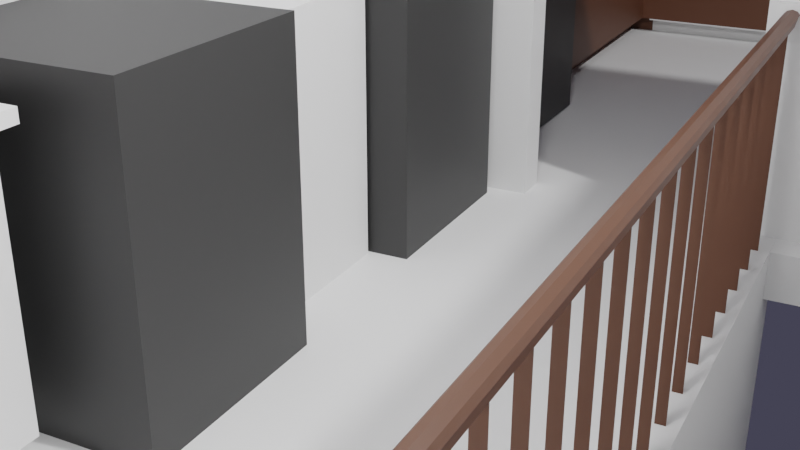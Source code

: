 # Source: house1.blend  (saved by Blender 3.2.14; exported with 4.5.12 LTS)
import bpy
from mathutils import Matrix  # noqa: F401  (used for matrix-valued properties, if any)

bpy.ops.wm.read_factory_settings(use_empty=True)
scene = bpy.context.scene
scene.name = 'Scene'

# ---- collections
col_laundry = bpy.data.collections.new('Laundry'); scene.collection.children.link(col_laundry)
col_appliances_001 = bpy.data.collections.new('Appliances.001'); col_laundry.children.link(col_appliances_001)
col_cabinets_001 = bpy.data.collections.new('Cabinets.001'); col_laundry.children.link(col_cabinets_001)
col_kitchen = bpy.data.collections.new('Kitchen'); scene.collection.children.link(col_kitchen)
col_cabinets = bpy.data.collections.new('Cabinets'); col_kitchen.children.link(col_cabinets)
col_appliances = bpy.data.collections.new('Appliances'); col_kitchen.children.link(col_appliances)
col_house_structure = bpy.data.collections.new('House structure'); scene.collection.children.link(col_house_structure)
col_bathroom = bpy.data.collections.new('Bathroom'); scene.collection.children.link(col_bathroom)

# ---- materials (node trees are filled in below, after node groups)
mat_shiny_appliance = bpy.data.materials.new('Shiny appliance')
mat_shiny_appliance.use_transparent_shadow = False
mat_material_003 = bpy.data.materials.new('Material.003')
mat_material_003.use_transparent_shadow = False
mat_material_002 = bpy.data.materials.new('Material.002')
mat_material_002.use_transparent_shadow = False

# ---- material node trees
mat_shiny_appliance.use_nodes = True; mat_shiny_appliance.node_tree.nodes.clear()
_N = mat_shiny_appliance.node_tree.nodes; _L = mat_shiny_appliance.node_tree.links
n0 = _N.new('ShaderNodeBsdfPrincipled'); n0.name = 'Principled BSDF'; n0.location = (10, 300)
n0.distribution = 'GGX'
n0.subsurface_method = 'RANDOM_WALK_SKIN'
n0.inputs[0].default_value = (0.0337, 0.0337, 0.0337, 1.0)
n0.inputs[3].default_value = 1.45
n0.inputs[27].default_value = (0.0, 0.0, 0.0, 1.0)
n0.inputs[28].default_value = 1.0
n1 = _N.new('ShaderNodeOutputMaterial'); n1.name = 'Material Output'; n1.location = (300, 300)
_L.new(n0.outputs[0], n1.inputs[0])
n1.is_active_output = True
mat_material_003.use_nodes = True; mat_material_003.node_tree.nodes.clear()
_N = mat_material_003.node_tree.nodes; _L = mat_material_003.node_tree.links
n0 = _N.new('ShaderNodeBsdfPrincipled'); n0.name = 'Principled BSDF'; n0.location = (10, 300)
n0.distribution = 'GGX'
n0.subsurface_method = 'RANDOM_WALK_SKIN'
n0.inputs[0].default_value = (0.1119, 0.04373, 0.02217, 1.0)
n0.inputs[3].default_value = 1.45
n0.inputs[27].default_value = (0.0, 0.0, 0.0, 1.0)
n0.inputs[28].default_value = 1.0
n1 = _N.new('ShaderNodeOutputMaterial'); n1.name = 'Material Output'; n1.location = (300, 300)
_L.new(n0.outputs[0], n1.inputs[0])
n1.is_active_output = True
mat_material_002.use_nodes = True; mat_material_002.node_tree.nodes.clear()
_N = mat_material_002.node_tree.nodes; _L = mat_material_002.node_tree.links
n0 = _N.new('ShaderNodeBsdfPrincipled'); n0.name = 'Principled BSDF'; n0.location = (10, 300)
n0.distribution = 'GGX'
n0.subsurface_method = 'RANDOM_WALK_SKIN'
n0.inputs[0].default_value = (0.1305, 0.1112, 0.1128, 1.0)
n0.inputs[3].default_value = 1.45
n0.inputs[27].default_value = (0.0, 0.0, 0.0, 1.0)
n0.inputs[28].default_value = 1.0
n1 = _N.new('ShaderNodeOutputMaterial'); n1.name = 'Material Output'; n1.location = (300, 300)
_L.new(n0.outputs[0], n1.inputs[0])
n1.is_active_output = True

# ---- world
world_world = bpy.data.worlds.new('World'); scene.world = world_world
world_world.use_nodes = True; world_world.node_tree.nodes.clear()
_N = world_world.node_tree.nodes; _L = world_world.node_tree.links
n0 = _N.new('ShaderNodeOutputWorld'); n0.name = 'World Output'; n0.location = (300, 300)
n1 = _N.new('ShaderNodeBackground'); n1.name = 'Background'; n1.location = (10, 300)
n1.inputs[0].default_value = (0.04791, 0.04665, 0.0716, 1.0)
_L.new(n1.outputs[0], n0.inputs[0])
n0.is_active_output = True
world_world.color = (0.05088, 0.05088, 0.05088)
world_world.use_sun_shadow = False
world_world.sun_shadow_jitter_overblur = 0.0

# ---- cameras
cam_camera = bpy.data.cameras.new('Camera')
cam_camera.clip_end = 100.0
cam_camera.ortho_scale = 7.314
cam_camera_001 = bpy.data.cameras.new('Camera.001')
cam_camera_001.display_size = 0.3048

# ---- lights
light_light = bpy.data.lights.new('Light', 'POINT')
light_light.transmission_factor = 0.0
light_light.energy = 1000.0
light_light.shadow_soft_size = 0.1
light_light.shadow_maximum_resolution = 0.006
light_light.use_absolute_resolution = True
light_point = bpy.data.lights.new('Point', 'POINT')
light_point.transmission_factor = 0.0
light_point.energy = 125.0
light_point.shadow_soft_size = 0.254
light_point.shadow_maximum_resolution = 0.006
light_point.use_absolute_resolution = True
light_point_001 = bpy.data.lights.new('Point.001', 'POINT')
light_point_001.transmission_factor = 0.0
light_point_001.energy = 100.0
light_point_001.shadow_soft_size = 0.0762
light_point_001.shadow_maximum_resolution = 0.006
light_point_001.use_absolute_resolution = True

# ---- meshes
me_cube_002 = bpy.data.meshes.new('Cube.002')
me_cube_002.from_pydata([(-0.386, -0.3179, 2.98e-08), (-0.386, -0.3179, 0.8276), (-0.386, 0.3179, 2.98e-08), (-0.386, 0.3179, 0.8276), (0.386, -0.3179, 2.98e-08), (0.386, -0.3179, 0.8276), (0.386, 0.3179, 2.98e-08), (0.386, 0.3179, 0.8276)], [], [(0, 1, 3, 2), (2, 3, 7, 6), (6, 7, 5, 4), (4, 5, 1, 0), (2, 6, 4, 0), (7, 3, 1, 5)])
_uv = me_cube_002.uv_layers.new(name='UVMap')
_uv.uv.foreach_set('vector', [0.375, 0.0, 0.625, 0.0, 0.625, 0.25, 0.375, 0.25, 0.375, 0.25, 0.625, 0.25, 0.625, 0.5, 0.375, 0.5, 0.375, 0.5, 0.625, 0.5, 0.625, 0.75, 0.375, 0.75, 0.375, 0.75, 0.625, 0.75, 0.625, 1.0, 0.375, 1.0, 0.125, 0.5, 0.375, 0.5, 0.375, 0.75, 0.125, 0.75, 0.625, 0.5, 0.875, 0.5, 0.875, 0.75, 0.625, 0.75])
me_cube_002.materials.append(mat_shiny_appliance)
me_cube_002.update()
me_cube_001 = bpy.data.meshes.new('Cube.001')
me_cube_001.from_pydata([(-0.386, -0.3179, 2.98e-08), (-0.386, -0.3179, 0.8276), (-0.386, 0.3179, 2.98e-08), (-0.386, 0.3179, 0.8276), (0.386, -0.3179, 2.98e-08), (0.386, -0.3179, 0.8276), (0.386, 0.3179, 2.98e-08), (0.386, 0.3179, 0.8276)], [], [(0, 1, 3, 2), (2, 3, 7, 6), (6, 7, 5, 4), (4, 5, 1, 0), (2, 6, 4, 0), (7, 3, 1, 5)])
_uv = me_cube_001.uv_layers.new(name='UVMap')
_uv.uv.foreach_set('vector', [0.375, 0.0, 0.625, 0.0, 0.625, 0.25, 0.375, 0.25, 0.375, 0.25, 0.625, 0.25, 0.625, 0.5, 0.375, 0.5, 0.375, 0.5, 0.625, 0.5, 0.625, 0.75, 0.375, 0.75, 0.375, 0.75, 0.625, 0.75, 0.625, 1.0, 0.375, 1.0, 0.125, 0.5, 0.375, 0.5, 0.375, 0.75, 0.125, 0.75, 0.625, 0.5, 0.875, 0.5, 0.875, 0.75, 0.625, 0.75])
me_cube_001.materials.append(mat_shiny_appliance)
me_cube_001.update()
me_cube_008 = bpy.data.meshes.new('Cube.008')
me_cube_008.from_pydata([(1.192e-07, -0.8305, -0.7758), (0.09276, -0.7945, 0.7758), (1.192e-07, 0.8305, -0.7758), (0.09276, 0.7945, 0.7758), (0.9361, -0.8305, -0.7758), (0.8433, -0.7945, 0.7758), (0.9361, 0.8305, -0.7758), (0.8433, 0.7945, 0.7758), (1.192e-07, -0.8305, 0.7758), (1.192e-07, 0.8305, 0.7758), (0.9361, 0.8305, 0.7758), (0.9361, -0.8305, 0.7758), (0.09276, -0.7945, 0.6844), (0.09276, 0.7945, 0.6844), (0.8433, 0.7945, 0.6844), (0.8433, -0.7945, 0.6844)], [], [(2, 9, 10, 6), (6, 10, 11, 4), (4, 11, 8, 0), (2, 6, 4, 0), (5, 7, 14, 15), (1, 3, 9, 8), (3, 7, 10, 9), (7, 5, 11, 10), (5, 1, 8, 11), (14, 13, 12, 15), (3, 1, 12, 13), (1, 5, 15, 12), (7, 3, 13, 14)])
_uv = me_cube_008.uv_layers.new(name='UVMap')
_uv.uv.foreach_set('vector', [0.375, 0.25, 0.625, 0.25, 0.625, 0.5, 0.375, 0.5, 0.375, 0.5, 0.625, 0.5, 0.625, 0.75, 0.375, 0.75, 0.375, 0.75, 0.625, 0.75, 0.625, 1.0, 0.375, 1.0, 0.125, 0.5, 0.375, 0.5, 0.375, 0.75, 0.125, 0.75, 0.6498, 0.736, 0.6498, 0.514, 0.6498, 0.514, 0.6498, 0.736, 0.8502, 0.736, 0.8502, 0.514, 0.875, 0.5, 0.875, 0.75, 0.8502, 0.514, 0.6498, 0.514, 0.625, 0.5, 0.875, 0.5, 0.6498, 0.514, 0.6498, 0.736, 0.625, 0.75, 0.625, 0.5, 0.6498, 0.736, 0.8502, 0.736, 0.875, 0.75, 0.625, 0.75, 0.6498, 0.514, 0.8502, 0.514, 0.8502, 0.736, 0.6498, 0.736, 0.8502, 0.514, 0.8502, 0.736, 0.8502, 0.736, 0.8502, 0.514, 0.8502, 0.736, 0.6498, 0.736, 0.6498, 0.736, 0.8502, 0.736, 0.6498, 0.514, 0.8502, 0.514, 0.8502, 0.514, 0.6498, 0.514])
me_cube_008.materials.append(mat_material_003)
me_cube_008.update()
me_cube_003 = bpy.data.meshes.new('Cube.003')
me_cube_003.from_pydata([(-0.2651, -0.3758, -5.96e-08), (-0.2651, -0.3758, 1.373), (-0.2651, 0.3758, -5.96e-08), (-0.2651, 0.3758, 1.373), (0.2651, -0.3758, -5.96e-08), (0.2651, -0.3758, 1.373), (0.2651, 0.3758, -5.96e-08), (0.2651, 0.3758, 1.373)], [], [(0, 1, 3, 2), (2, 3, 7, 6), (6, 7, 5, 4), (4, 5, 1, 0), (2, 6, 4, 0), (7, 3, 1, 5)])
_uv = me_cube_003.uv_layers.new(name='UVMap')
_uv.uv.foreach_set('vector', [0.375, 0.0, 0.625, 0.0, 0.625, 0.25, 0.375, 0.25, 0.375, 0.25, 0.625, 0.25, 0.625, 0.5, 0.375, 0.5, 0.375, 0.5, 0.625, 0.5, 0.625, 0.75, 0.375, 0.75, 0.375, 0.75, 0.625, 0.75, 0.625, 1.0, 0.375, 1.0, 0.125, 0.5, 0.375, 0.5, 0.375, 0.75, 0.125, 0.75, 0.625, 0.5, 0.875, 0.5, 0.875, 0.75, 0.625, 0.75])
me_cube_003.update()
me_cube_018 = bpy.data.meshes.new('Cube.018')
me_cube_018.from_pydata([(-0.6303, -0.16, -0.2004), (-0.6303, -0.16, 0.2004), (-0.6303, 0.16, -0.2004), (-0.6303, 0.16, 0.2004), (0.0, -0.16, -0.2004), (0.0, -0.16, 0.2004), (0.0, 0.16, -0.2004), (0.0, 0.16, 0.2004)], [], [(0, 1, 3, 2), (2, 3, 7, 6), (6, 7, 5, 4), (4, 5, 1, 0), (2, 6, 4, 0), (7, 3, 1, 5)])
_uv = me_cube_018.uv_layers.new(name='UVMap')
_uv.uv.foreach_set('vector', [0.375, 0.0, 0.625, 0.0, 0.625, 0.25, 0.375, 0.25, 0.375, 0.25, 0.625, 0.25, 0.625, 0.5, 0.375, 0.5, 0.375, 0.5, 0.625, 0.5, 0.625, 0.75, 0.375, 0.75, 0.375, 0.75, 0.625, 0.75, 0.625, 1.0, 0.375, 1.0, 0.125, 0.5, 0.375, 0.5, 0.375, 0.75, 0.125, 0.75, 0.625, 0.5, 0.875, 0.5, 0.875, 0.75, 0.625, 0.75])
me_cube_018.materials.append(mat_shiny_appliance)
me_cube_018.update()
me_cube_014 = bpy.data.meshes.new('Cube.014')
me_cube_014.from_pydata([(-0.3048, -0.3048, -0.3048), (-0.3048, -0.3048, 0.3048), (-0.3048, 0.3048, -0.3048), (-0.3048, 0.3048, 0.3048), (0.3048, -0.3048, -0.3048), (0.3048, -0.3048, 0.3048), (0.3048, 0.3048, -0.3048), (0.3048, 0.3048, 0.3048), (-0.3048, -0.2975, -0.3048), (-0.3048, -0.2975, 0.3048), (0.3048, -0.2975, -0.3048), (0.3048, -0.2975, 0.3048), (-0.3048, 0.2989, 0.3048), (0.3048, 0.2989, -0.3048), (-0.3048, 0.2989, -0.3048), (0.3048, 0.2989, 0.3048), (-0.2413, 0.3048, -0.3048), (-0.2413, 0.3048, 0.3048), (-0.2413, -0.3048, -0.3048), (-0.2413, -0.3048, 0.3048), (-0.2413, -0.2975, 0.3048), (-0.2413, -0.2975, -0.3048), (-0.2413, 0.2989, -0.3048), (-0.2413, 0.2989, 0.3048), (0.2926, 0.3048, 0.3048), (0.2926, -0.3048, -0.3048), (0.2926, -0.2975, 0.3048), (0.2926, 0.2989, 0.3048), (0.2926, 0.3048, -0.3048), (0.2926, -0.3048, 0.3048), (0.2926, -0.2975, -0.3048), (0.2926, 0.2989, -0.3048), (-0.2413, 0.2989, -0.02816), (-0.2413, -0.2975, -0.02816), (0.2926, -0.2975, -0.02816), (0.2926, 0.2989, -0.02816)], [], [(14, 12, 3, 2), (28, 24, 7, 6), (10, 11, 5, 4), (18, 19, 1, 0), (30, 10, 4, 25), (20, 9, 1, 19), (23, 12, 9, 20), (31, 13, 10, 30), (13, 15, 11, 10), (0, 1, 9, 8), (6, 7, 15, 13), (28, 6, 13, 31), (17, 3, 12, 23), (8, 9, 12, 14), (24, 17, 23, 27), (2, 16, 22, 14), (14, 22, 21, 8), (20, 26, 34, 33), (26, 20, 19, 29), (8, 21, 18, 0), (25, 29, 19, 18), (2, 3, 17, 16), (4, 5, 29, 25), (11, 26, 29, 5), (15, 27, 26, 11), (7, 24, 27, 15), (16, 28, 31, 22), (22, 31, 30, 21), (21, 30, 25, 18), (16, 17, 24, 28), (35, 32, 33, 34), (27, 23, 32, 35), (26, 27, 35, 34), (23, 20, 33, 32)])
_uv = me_cube_014.uv_layers.new(name='UVMap')
_uv.uv.foreach_set('vector', [0.375, 0.1875, 0.625, 0.1875, 0.625, 0.25, 0.375, 0.25, 0.375, 0.4375, 0.625, 0.4375, 0.625, 0.5, 0.375, 0.5, 0.375, 0.625, 0.625, 0.625, 0.625, 0.75, 0.375, 0.75, 0.375, 0.875, 0.625, 0.875, 0.625, 1.0, 0.375, 1.0, 0.3125, 0.625, 0.375, 0.625, 0.375, 0.75, 0.3125, 0.75, 0.75, 0.625, 0.875, 0.625, 0.875, 0.75, 0.75, 0.75, 0.75, 0.5625, 0.875, 0.5625, 0.875, 0.625, 0.75, 0.625, 0.3125, 0.5625, 0.375, 0.5625, 0.375, 0.625, 0.3125, 0.625, 0.375, 0.5625, 0.625, 0.5625, 0.625, 0.625, 0.375, 0.625, 0.375, 0.0, 0.625, 0.0, 0.625, 0.125, 0.375, 0.125, 0.375, 0.5, 0.625, 0.5, 0.625, 0.5625, 0.375, 0.5625, 0.3125, 0.5, 0.375, 0.5, 0.375, 0.5625, 0.3125, 0.5625, 0.75, 0.5, 0.875, 0.5, 0.875, 0.5625, 0.75, 0.5625, 0.375, 0.125, 0.625, 0.125, 0.625, 0.1875, 0.375, 0.1875, 0.6875, 0.5, 0.75, 0.5, 0.75, 0.5625, 0.6875, 0.5625, 0.125, 0.5, 0.25, 0.5, 0.25, 0.5625, 0.125, 0.5625, 0.125, 0.5625, 0.25, 0.5625, 0.25, 0.625, 0.125, 0.625, 0.75, 0.625, 0.6875, 0.625, 0.6875, 0.625, 0.75, 0.625, 0.6875, 0.625, 0.75, 0.625, 0.75, 0.75, 0.6875, 0.75, 0.125, 0.625, 0.25, 0.625, 0.25, 0.75, 0.125, 0.75, 0.375, 0.8125, 0.625, 0.8125, 0.625, 0.875, 0.375, 0.875, 0.375, 0.25, 0.625, 0.25, 0.625, 0.375, 0.375, 0.375, 0.375, 0.75, 0.625, 0.75, 0.625, 0.8125, 0.375, 0.8125, 0.625, 0.625, 0.6875, 0.625, 0.6875, 0.75, 0.625, 0.75, 0.625, 0.5625, 0.6875, 0.5625, 0.6875, 0.625, 0.625, 0.625, 0.625, 0.5, 0.6875, 0.5, 0.6875, 0.5625, 0.625, 0.5625, 0.25, 0.5, 0.3125, 0.5, 0.3125, 0.5625, 0.25, 0.5625, 0.25, 0.5625, 0.3125, 0.5625, 0.3125, 0.625, 0.25, 0.625, 0.25, 0.625, 0.3125, 0.625, 0.3125, 0.75, 0.25, 0.75, 0.375, 0.375, 0.625, 0.375, 0.625, 0.4375, 0.375, 0.4375, 0.6875, 0.5625, 0.75, 0.5625, 0.75, 0.625, 0.6875, 0.625, 0.6875, 0.5625, 0.75, 0.5625, 0.75, 0.5625, 0.6875, 0.5625, 0.6875, 0.625, 0.6875, 0.5625, 0.6875, 0.5625, 0.6875, 0.625, 0.75, 0.5625, 0.75, 0.625, 0.75, 0.625, 0.75, 0.5625])
me_cube_014.update()
me_cube_009 = bpy.data.meshes.new('Cube.009')
me_cube_009.from_pydata([(-0.4622, -0.1247, -0.1624), (-0.4622, -0.1247, 0.1624), (-0.4622, 0.1247, -0.1624), (-0.4622, 0.1247, 0.1624), (0.4622, -0.1247, -0.1624), (0.4622, -0.1247, 0.1624), (0.4622, 0.1247, -0.1624), (0.4622, 0.1247, 0.1624), (-1.774, 0.1247, -0.1624), (-1.774, -0.1247, -0.1624), (-1.774, -0.1247, 0.1624), (-1.774, 0.1247, 0.1624), (-0.4622, 0.1247, -0.7038), (-0.4622, -0.1247, -0.7038), (-1.774, 0.1247, -0.7038), (-1.774, -0.1247, -0.7038), (-0.8089, 0.1247, -0.1624), (-0.8089, 0.1247, 0.1624), (-0.8089, -0.1247, 0.1624), (-0.8089, -0.1247, -0.1624), (-0.8089, 0.1247, -0.7038), (-0.8089, -0.1247, -0.7038), (-1.428, 0.1247, -0.1624), (-1.428, -0.1247, 0.1624), (-1.428, 0.1247, -0.7038), (-1.428, 0.1247, 0.1624), (-1.428, -0.1247, -0.1624), (-1.428, -0.1247, -0.7038), (-0.4622, 0.1247, -0.6632), (-1.774, 0.1247, -0.6632), (-1.774, -0.1247, -0.6632), (-0.4622, -0.1247, -0.6632), (-0.8089, -0.1247, -0.6632), (-0.8089, 0.1247, -0.6632), (-1.428, 0.1247, -0.6632), (-1.428, -0.1247, -0.6632), (-0.4622, -0.1247, 0.1353), (-0.4622, 0.1247, 0.1353), (0.4622, 0.1247, 0.1353), (0.4622, -0.1247, 0.1353), (-1.774, -0.1247, 0.1353), (-1.774, 0.1247, 0.1353), (-0.8089, -0.1247, 0.1353), (-0.8089, 0.1247, 0.1353), (-1.428, -0.1247, 0.1353), (-1.428, 0.1247, 0.1353), (-0.8089, -0.1085, -0.1624), (-1.428, -0.1085, -0.1624), (-0.8089, -0.1085, -0.6632), (-1.428, -0.1085, -0.6632), (-0.8089, -0.1085, 0.1353), (-1.428, -0.1085, 0.1353)], [], [(45, 22, 8, 41), (37, 3, 7, 38), (38, 7, 5, 39), (39, 5, 1, 36), (2, 6, 4, 0), (40, 10, 11, 41), (44, 23, 10, 40), (31, 32, 21, 13), (33, 28, 12, 20), (24, 27, 15, 14), (30, 29, 14, 15), (35, 30, 15, 27), (28, 31, 13, 12), (12, 13, 21, 20), (34, 33, 20, 24), (36, 1, 18, 42), (37, 2, 16, 43), (29, 34, 24, 14), (32, 35, 27, 21), (20, 21, 27, 24), (42, 18, 23, 44), (34, 22, 47, 49), (19, 26, 35, 32), (8, 22, 34, 29), (33, 34, 49, 48), (2, 0, 31, 28), (26, 9, 30, 35), (9, 8, 29, 30), (16, 2, 28, 33), (0, 19, 32, 31), (17, 43, 45, 25), (19, 42, 44, 26), (3, 37, 43, 17), (0, 36, 42, 19), (26, 44, 40, 9), (9, 40, 41, 8), (4, 39, 36, 0), (6, 38, 39, 4), (2, 37, 38, 6), (25, 45, 41, 11), (50, 46, 47, 51), (47, 46, 48, 49), (45, 43, 50, 51), (16, 33, 48, 46), (22, 45, 51, 47), (43, 16, 46, 50)])
_uv = me_cube_009.uv_layers.new(name='UVMap')
_uv.uv.foreach_set('vector', [0.5, 0.25, 0.375, 0.25, 0.375, 0.25, 0.5, 0.25, 0.5, 0.25, 0.625, 0.25, 0.625, 0.5, 0.5, 0.5, 0.5, 0.5, 0.625, 0.5, 0.625, 0.75, 0.5, 0.75, 0.5, 0.75, 0.625, 0.75, 0.625, 1.0, 0.5, 1.0, 0.125, 0.5, 0.375, 0.5, 0.375, 0.75, 0.125, 0.75, 0.5, 0.0, 0.625, 0.0, 0.625, 0.25, 0.5, 0.25, 0.5, 1.0, 0.625, 1.0, 0.625, 1.0, 0.5, 1.0, 0.375, 1.0, 0.375, 1.0, 0.375, 1.0, 0.375, 1.0, 0.375, 0.25, 0.375, 0.25, 0.375, 0.25, 0.375, 0.25, 0.125, 0.5, 0.125, 0.75, 0.125, 0.75, 0.125, 0.5, 0.375, 0.0, 0.375, 0.25, 0.375, 0.25, 0.375, 0.0, 0.375, 1.0, 0.375, 1.0, 0.375, 1.0, 0.375, 1.0, 0.125, 0.5, 0.125, 0.75, 0.125, 0.75, 0.125, 0.5, 0.125, 0.5, 0.125, 0.75, 0.125, 0.75, 0.125, 0.5, 0.375, 0.25, 0.375, 0.25, 0.375, 0.25, 0.375, 0.25, 0.5, 1.0, 0.625, 1.0, 0.625, 1.0, 0.5, 1.0, 0.5, 0.25, 0.375, 0.25, 0.375, 0.25, 0.5, 0.25, 0.375, 0.25, 0.375, 0.25, 0.375, 0.25, 0.375, 0.25, 0.375, 1.0, 0.375, 1.0, 0.375, 1.0, 0.375, 1.0, 0.125, 0.5, 0.125, 0.75, 0.125, 0.75, 0.125, 0.5, 0.5, 1.0, 0.625, 1.0, 0.625, 1.0, 0.5, 1.0, 0.375, 0.25, 0.375, 0.25, 0.375, 0.25, 0.375, 0.25, 0.375, 1.0, 0.375, 1.0, 0.375, 1.0, 0.375, 1.0, 0.375, 0.25, 0.375, 0.25, 0.375, 0.25, 0.375, 0.25, 0.375, 0.25, 0.375, 0.25, 0.375, 0.25, 0.375, 0.25, 0.125, 0.5, 0.125, 0.75, 0.125, 0.75, 0.125, 0.5, 0.375, 1.0, 0.375, 1.0, 0.375, 1.0, 0.375, 1.0, 0.375, 0.0, 0.375, 0.25, 0.375, 0.25, 0.375, 0.0, 0.375, 0.25, 0.375, 0.25, 0.375, 0.25, 0.375, 0.25, 0.375, 1.0, 0.375, 1.0, 0.375, 1.0, 0.375, 1.0, 0.625, 0.25, 0.5, 0.25, 0.5, 0.25, 0.625, 0.25, 0.375, 1.0, 0.5, 1.0, 0.5, 1.0, 0.375, 1.0, 0.625, 0.25, 0.5, 0.25, 0.5, 0.25, 0.625, 0.25, 0.375, 1.0, 0.5, 1.0, 0.5, 1.0, 0.375, 1.0, 0.375, 1.0, 0.5, 1.0, 0.5, 1.0, 0.375, 1.0, 0.375, 0.0, 0.5, 0.0, 0.5, 0.25, 0.375, 0.25, 0.375, 0.75, 0.5, 0.75, 0.5, 1.0, 0.375, 1.0, 0.375, 0.5, 0.5, 0.5, 0.5, 0.75, 0.375, 0.75, 0.375, 0.25, 0.5, 0.25, 0.5, 0.5, 0.375, 0.5, 0.625, 0.25, 0.5, 0.25, 0.5, 0.25, 0.625, 0.25, 0.5, 0.25, 0.375, 0.25, 0.375, 0.25, 0.5, 0.25, 0.375, 0.25, 0.375, 0.25, 0.375, 0.25, 0.375, 0.25, 0.5, 0.25, 0.5, 0.25, 0.5, 0.25, 0.5, 0.25, 0.375, 0.25, 0.375, 0.25, 0.375, 0.25, 0.375, 0.25, 0.375, 0.25, 0.5, 0.25, 0.5, 0.25, 0.375, 0.25, 0.5, 0.25, 0.375, 0.25, 0.375, 0.25, 0.5, 0.25])
me_cube_009.materials.append(mat_material_003)
me_cube_009.update()
me_cube_007 = bpy.data.meshes.new('Cube.007')
me_cube_007.from_pydata([(-2.294, -0.248, -0.3269), (-2.294, -0.248, 0.3269), (-2.294, 0.248, -0.3269), (-2.294, 0.248, 0.3269), (0.8349, -0.248, -0.3269), (0.8349, -0.248, 0.3269), (0.8349, 0.248, -0.3269), (0.8349, 0.248, 0.3269), (-2.294, 0.2083, -0.3269), (-2.294, 0.2083, 0.3269), (0.8349, 0.2083, -0.3269), (-2.294, -0.2083, -0.3269), (0.8349, 0.2083, -0.2725), (-2.294, -0.2083, 0.3269), (0.8349, -0.2083, -0.3269), (0.8349, -0.2083, -0.2725), (-2.294, 0.2083, -0.2725), (-2.294, -0.2083, -0.2725), (0.8349, -0.2083, 0.3269), (0.8349, 0.2083, 0.3269)], [], [(8, 9, 3, 2), (2, 3, 7, 6), (4, 14, 15), (4, 5, 1, 0), (11, 14, 4, 0), (2, 6, 10, 8), (0, 1, 13, 11), (14, 11, 17, 15), (16, 12, 15, 17), (8, 10, 12, 16), (4, 15, 18, 5), (18, 15, 12, 19)])
_uv = me_cube_007.uv_layers.new(name='UVMap')
_uv.uv.foreach_set('vector', [0.375, 0.125, 0.625, 0.125, 0.625, 0.25, 0.375, 0.25, 0.375, 0.25, 0.625, 0.25, 0.625, 0.5, 0.375, 0.5, 0.375, 0.75, 0.375, 0.6875, 0.375, 0.6875, 0.375, 0.75, 0.625, 0.75, 0.625, 1.0, 0.375, 1.0, 0.125, 0.6875, 0.375, 0.6875, 0.375, 0.75, 0.125, 0.75, 0.125, 0.5, 0.375, 0.5, 0.375, 0.625, 0.125, 0.625, 0.375, 0.0, 0.625, 0.0, 0.625, 0.0625, 0.375, 0.0625, 0.375, 0.6875, 0.125, 0.6875, 0.125, 0.6875, 0.375, 0.6875, 0.125, 0.625, 0.375, 0.625, 0.375, 0.6875, 0.125, 0.6875, 0.125, 0.625, 0.375, 0.625, 0.375, 0.625, 0.125, 0.625, 0.375, 0.75, 0.375, 0.6875, 0.375, 0.6875, 0.375, 0.75, 0.375, 0.6875, 0.375, 0.6875, 0.375, 0.6875, 0.375, 0.6875])
me_cube_007.materials.append(mat_material_003)
me_cube_007.update()
me_cube_006 = bpy.data.meshes.new('Cube.006')
me_cube_006.from_pydata([(-1.104, -0.5816, 9.537e-07), (-1.104, -0.5816, 1.092), (-1.104, 0.5817, 9.537e-07), (-1.104, 0.5817, 1.092), (1.104, -0.5817, 9.537e-07), (1.104, -0.5817, 1.092), (1.104, 0.5816, 9.537e-07), (1.104, 0.5816, 1.092), (-1.104, 0.5817, 11.66), (1.104, 0.5816, 11.66), (1.104, -0.5817, 11.66), (1.104, -0.8219, 1.092), (-1.104, -0.8218, 1.092), (1.104, -0.8219, 11.66), (-1.104, -0.8218, 11.66), (-1.104, -0.5816, 12.08), (-1.104, 0.5817, 12.08), (1.104, 0.5816, 12.08), (1.104, -0.5817, 12.08), (1.104, -0.8219, 12.08), (-1.104, -0.8218, 12.08), (-1.104, -0.9247, 11.66), (-1.104, -0.9247, 12.08), (1.104, -0.9247, 11.66), (1.104, -0.9247, 12.08), (1.139, 0.5816, 11.66), (1.139, -0.5817, 11.66), (1.139, -0.8219, 11.66), (1.139, 0.5816, 12.08), (1.139, -0.5817, 12.08), (1.139, -0.8219, 12.08), (1.139, -0.9247, 12.08), (1.139, -0.9247, 11.66), (-1.104, 1.13, 11.66), (1.104, 1.13, 11.66), (-1.104, 1.13, 12.08), (1.104, 1.13, 12.08), (1.139, 1.13, 11.66), (1.139, 1.13, 12.08)], [], [(2, 3, 7, 6), (6, 7, 5, 4), (4, 5, 1, 0), (16, 17, 36, 35), (7, 3, 8, 9), (5, 7, 9, 10), (12, 11, 13, 14), (1, 5, 11, 12), (5, 10, 13, 11), (17, 16, 15, 18), (18, 15, 20, 19), (19, 24, 31, 30), (23, 13, 27, 32), (21, 23, 24, 22), (14, 13, 23, 21), (19, 20, 22, 24), (9, 8, 33, 34), (27, 26, 29, 30), (26, 25, 28, 29), (27, 30, 31, 32), (10, 9, 25, 26), (13, 10, 26, 27), (18, 19, 30, 29), (24, 23, 32, 31), (17, 18, 29, 28), (34, 33, 35, 36), (34, 36, 38, 37), (25, 9, 34, 37), (28, 25, 37, 38), (17, 28, 38, 36)])
_uv = me_cube_006.uv_layers.new(name='UVMap')
_uv.uv.foreach_set('vector', [0.375, 0.25, 0.625, 0.25, 0.625, 0.5, 0.375, 0.5, 0.375, 0.5, 0.625, 0.5, 0.625, 0.75, 0.375, 0.75, 0.375, 0.75, 0.625, 0.75, 0.625, 1.0, 0.375, 1.0, 0.875, 0.5, 0.625, 0.5, 0.625, 0.5, 0.875, 0.5, 0.625, 0.5, 0.625, 0.25, 0.625, 0.25, 0.625, 0.5, 0.625, 0.75, 0.625, 0.5, 0.625, 0.5, 0.625, 0.75, 0.625, 1.0, 0.625, 0.75, 0.625, 0.75, 0.625, 1.0, 0.625, 1.0, 0.625, 0.75, 0.625, 0.75, 0.625, 1.0, 0.625, 0.75, 0.625, 0.75, 0.625, 0.75, 0.625, 0.75, 0.625, 0.5, 0.875, 0.5, 0.875, 0.75, 0.625, 0.75, 0.625, 0.75, 0.875, 0.75, 0.875, 0.75, 0.625, 0.75, 0.625, 0.75, 0.625, 0.75, 0.625, 0.75, 0.625, 0.75, 0.625, 0.75, 0.625, 0.75, 0.625, 0.75, 0.625, 0.75, 0.625, 1.0, 0.625, 0.75, 0.625, 0.75, 0.625, 1.0, 0.625, 1.0, 0.625, 0.75, 0.625, 0.75, 0.625, 1.0, 0.625, 0.75, 0.875, 0.75, 0.875, 0.75, 0.625, 0.75, 0.625, 0.5, 0.625, 0.25, 0.625, 0.25, 0.625, 0.5, 0.625, 0.75, 0.625, 0.75, 0.625, 0.75, 0.625, 0.75, 0.625, 0.75, 0.625, 0.5, 0.625, 0.5, 0.625, 0.75, 0.625, 0.75, 0.625, 0.75, 0.625, 0.75, 0.625, 0.75, 0.625, 0.75, 0.625, 0.5, 0.625, 0.5, 0.625, 0.75, 0.625, 0.75, 0.625, 0.75, 0.625, 0.75, 0.625, 0.75, 0.625, 0.75, 0.625, 0.75, 0.625, 0.75, 0.625, 0.75, 0.625, 0.75, 0.625, 0.75, 0.625, 0.75, 0.625, 0.75, 0.625, 0.5, 0.625, 0.75, 0.625, 0.75, 0.625, 0.5, 0.625, 0.5, 0.625, 0.25, 0.625, 0.25, 0.625, 0.5, 0.625, 0.5, 0.625, 0.5, 0.625, 0.5, 0.625, 0.5, 0.625, 0.5, 0.625, 0.5, 0.625, 0.5, 0.625, 0.5, 0.625, 0.5, 0.625, 0.5, 0.625, 0.5, 0.625, 0.5, 0.625, 0.5, 0.625, 0.5, 0.625, 0.5, 0.625, 0.5])
me_cube_006.update()
me_cube_010 = bpy.data.meshes.new('Cube.010')
me_cube_010.from_pydata([(-0.7605, -0.3086, 0.0), (-0.7605, -0.3086, 0.1558), (-0.7605, 0.3086, 0.0), (-0.7605, 0.3086, 0.1558), (0.7605, -0.3086, 0.0), (0.7605, -0.3086, 0.1558), (0.7605, 0.3086, 0.0), (0.7605, 0.3086, 0.1558), (-0.7605, -0.3086, 1.512), (-0.7605, 0.3086, 1.512), (0.7605, 0.3086, 1.512), (0.7605, -0.3086, 1.512), (-0.7605, -0.3086, 1.567), (-0.7605, 0.3086, 1.567), (0.7605, 0.3086, 1.567), (0.7605, -0.3086, 1.567), (-0.7605, 0.4168, 0.1558), (0.7605, 0.4168, 0.1558), (-0.7605, 0.4168, 1.512), (0.7605, 0.4168, 1.512), (-0.7605, 0.4168, 1.567), (0.7605, 0.4168, 1.567), (-0.7605, 0.4707, 1.512), (0.7605, 0.4707, 1.512), (-0.7605, 0.4707, 1.567), (0.7605, 0.4707, 1.567), (-0.7945, -0.3086, 1.512), (-0.7945, 0.3086, 1.512), (-0.7945, -0.3086, 1.567), (-0.7945, 0.3086, 1.567), (-0.7945, 0.4168, 1.512), (-0.7945, 0.4168, 1.567), (-0.7945, 0.4707, 1.512), (-0.7945, 0.4707, 1.567), (0.7878, 0.3086, 1.512), (0.7878, 0.4168, 1.512), (0.7878, -0.3086, 1.512), (0.7878, 0.3086, 1.567), (0.7878, -0.3086, 1.567), (0.7878, 0.4168, 1.567), (0.7878, 0.4707, 1.567), (0.7878, 0.4707, 1.512)], [], [(0, 1, 3, 2), (2, 3, 7, 6), (6, 7, 5, 4), (4, 5, 1, 0), (2, 6, 4, 0), (5, 7, 10, 11), (8, 11, 15, 12), (3, 1, 8, 9), (1, 5, 11, 8), (7, 3, 16, 17), (14, 13, 12, 15), (11, 10, 34, 36), (25, 21, 39, 40), (12, 13, 29, 28), (17, 16, 18, 19), (24, 22, 32, 33), (10, 7, 17, 19), (13, 14, 21, 20), (3, 9, 18, 16), (20, 24, 33, 31), (23, 22, 24, 25), (19, 18, 22, 23), (14, 15, 38, 37), (20, 21, 25, 24), (27, 26, 28, 29), (30, 31, 33, 32), (27, 29, 31, 30), (13, 20, 31, 29), (8, 12, 28, 26), (22, 18, 30, 32), (9, 8, 26, 27), (18, 9, 27, 30), (37, 34, 35, 39), (36, 34, 37, 38), (39, 35, 41, 40), (23, 25, 40, 41), (19, 23, 41, 35), (21, 14, 37, 39), (10, 19, 35, 34), (15, 11, 36, 38)])
_uv = me_cube_010.uv_layers.new(name='UVMap')
_uv.uv.foreach_set('vector', [0.375, 0.0, 0.625, 0.0, 0.625, 0.25, 0.375, 0.25, 0.375, 0.25, 0.625, 0.25, 0.625, 0.5, 0.375, 0.5, 0.375, 0.5, 0.625, 0.5, 0.625, 0.75, 0.375, 0.75, 0.375, 0.75, 0.625, 0.75, 0.625, 1.0, 0.375, 1.0, 0.125, 0.5, 0.375, 0.5, 0.375, 0.75, 0.125, 0.75, 0.625, 0.75, 0.625, 0.5, 0.625, 0.5, 0.625, 0.75, 0.625, 1.0, 0.625, 0.75, 0.625, 0.75, 0.625, 1.0, 0.625, 0.25, 0.625, 0.0, 0.625, 0.0, 0.625, 0.25, 0.625, 1.0, 0.625, 0.75, 0.625, 0.75, 0.625, 1.0, 0.625, 0.5, 0.625, 0.25, 0.625, 0.25, 0.625, 0.5, 0.625, 0.5, 0.875, 0.5, 0.875, 0.75, 0.625, 0.75, 0.625, 0.75, 0.625, 0.5, 0.625, 0.5, 0.625, 0.75, 0.625, 0.5, 0.625, 0.5, 0.625, 0.5, 0.625, 0.5, 0.875, 0.75, 0.875, 0.5, 0.875, 0.5, 0.875, 0.75, 0.625, 0.5, 0.625, 0.25, 0.625, 0.25, 0.625, 0.5, 0.625, 0.25, 0.625, 0.25, 0.625, 0.25, 0.625, 0.25, 0.625, 0.5, 0.625, 0.5, 0.625, 0.5, 0.625, 0.5, 0.875, 0.5, 0.625, 0.5, 0.625, 0.5, 0.875, 0.5, 0.625, 0.25, 0.625, 0.25, 0.625, 0.25, 0.625, 0.25, 0.875, 0.5, 0.875, 0.5, 0.875, 0.5, 0.875, 0.5, 0.625, 0.5, 0.625, 0.25, 0.625, 0.25, 0.625, 0.5, 0.625, 0.5, 0.625, 0.25, 0.625, 0.25, 0.625, 0.5, 0.625, 0.5, 0.625, 0.75, 0.625, 0.75, 0.625, 0.5, 0.875, 0.5, 0.625, 0.5, 0.625, 0.5, 0.875, 0.5, 0.625, 0.25, 0.625, 0.0, 0.625, 0.0, 0.625, 0.25, 0.625, 0.25, 0.625, 0.25, 0.625, 0.25, 0.625, 0.25, 0.625, 0.25, 0.625, 0.25, 0.625, 0.25, 0.625, 0.25, 0.875, 0.5, 0.875, 0.5, 0.875, 0.5, 0.875, 0.5, 0.625, 1.0, 0.625, 1.0, 0.625, 1.0, 0.625, 1.0, 0.625, 0.25, 0.625, 0.25, 0.625, 0.25, 0.625, 0.25, 0.625, 0.25, 0.625, 0.0, 0.625, 0.0, 0.625, 0.25, 0.625, 0.25, 0.625, 0.25, 0.625, 0.25, 0.625, 0.25, 0.625, 0.5, 0.625, 0.5, 0.625, 0.5, 0.625, 0.5, 0.625, 0.75, 0.625, 0.5, 0.625, 0.5, 0.625, 0.75, 0.625, 0.5, 0.625, 0.5, 0.625, 0.5, 0.625, 0.5, 0.625, 0.5, 0.625, 0.5, 0.625, 0.5, 0.625, 0.5, 0.625, 0.5, 0.625, 0.5, 0.625, 0.5, 0.625, 0.5, 0.625, 0.5, 0.625, 0.5, 0.625, 0.5, 0.625, 0.5, 0.625, 0.5, 0.625, 0.5, 0.625, 0.5, 0.625, 0.5, 0.625, 0.75, 0.625, 0.75, 0.625, 0.75, 0.625, 0.75])
me_cube_010.materials.append(mat_material_003)
me_cube_010.update()
me_cube_011 = bpy.data.meshes.new('Cube.011')
me_cube_011.from_pydata([(-0.2839, -0.3086, 0.0), (-0.2839, -0.3086, 0.1558), (-0.2839, 0.3086, 0.0), (-0.2839, 0.3086, 0.1558), (2.384e-07, -0.3086, 0.0), (2.384e-07, -0.3086, 0.1558), (2.384e-07, 0.3086, 0.0), (2.384e-07, 0.3086, 0.1558), (-0.2839, -0.3086, 1.512), (-0.2839, 0.3086, 1.512), (2.384e-07, 0.3086, 1.512), (2.384e-07, -0.3086, 1.512), (-0.2839, -0.3086, 1.567), (-0.2839, 0.3086, 1.567), (2.384e-07, 0.3086, 1.567), (2.384e-07, -0.3086, 1.567), (-0.2839, 0.4168, 0.1558), (2.384e-07, 0.4168, 0.1558), (-0.2839, 0.4168, 1.512), (2.384e-07, 0.4168, 1.512), (-0.2839, 0.4168, 1.567), (2.384e-07, 0.4168, 1.567), (-0.2839, 0.4708, 1.512), (2.384e-07, 0.4708, 1.512), (-0.2839, 0.4708, 1.567), (2.384e-07, 0.4708, 1.567)], [], [(0, 1, 3, 2), (2, 3, 7, 6), (6, 7, 5, 4), (5, 7, 10, 11), (3, 1, 8, 9), (7, 3, 16, 17), (14, 13, 12, 15), (17, 16, 18, 19), (10, 7, 17, 19), (13, 14, 21, 20), (3, 9, 18, 16), (23, 22, 24, 25), (19, 18, 22, 23), (20, 21, 25, 24), (22, 18, 20, 24), (20, 18, 9, 13), (9, 8, 12, 13)])
_uv = me_cube_011.uv_layers.new(name='UVMap')
_uv.uv.foreach_set('vector', [0.375, 0.0, 0.625, 0.0, 0.625, 0.25, 0.375, 0.25, 0.375, 0.25, 0.625, 0.25, 0.625, 0.5, 0.375, 0.5, 0.375, 0.5, 0.625, 0.5, 0.625, 0.75, 0.375, 0.75, 0.625, 0.75, 0.625, 0.5, 0.625, 0.5, 0.625, 0.75, 0.625, 0.25, 0.625, 0.0, 0.625, 0.0, 0.625, 0.25, 0.625, 0.5, 0.625, 0.25, 0.625, 0.25, 0.625, 0.5, 0.625, 0.5, 0.875, 0.5, 0.875, 0.75, 0.625, 0.75, 0.625, 0.5, 0.625, 0.25, 0.625, 0.25, 0.625, 0.5, 0.625, 0.5, 0.625, 0.5, 0.625, 0.5, 0.625, 0.5, 0.875, 0.5, 0.625, 0.5, 0.625, 0.5, 0.875, 0.5, 0.625, 0.25, 0.625, 0.25, 0.625, 0.25, 0.625, 0.25, 0.625, 0.5, 0.625, 0.25, 0.625, 0.25, 0.625, 0.5, 0.625, 0.5, 0.625, 0.25, 0.625, 0.25, 0.625, 0.5, 0.875, 0.5, 0.625, 0.5, 0.625, 0.5, 0.875, 0.5, 0.625, 0.25, 0.625, 0.25, 0.875, 0.5, 0.875, 0.5, 0.875, 0.5, 0.625, 0.25, 0.625, 0.25, 0.875, 0.5, 0.625, 0.25, 0.625, 0.0, 0.875, 0.75, 0.875, 0.5])
me_cube_011.materials.append(mat_material_003)
me_cube_011.update()
me_cube_013 = bpy.data.meshes.new('Cube.013')
me_cube_013.from_pydata([(-1.684, 0.3086, 0.0), (-1.684, 0.3086, 0.1558), (2.384e-07, -0.3086, 0.0), (2.384e-07, -0.3086, 0.1558), (2.384e-07, 0.3086, 0.0), (2.384e-07, 0.3086, 0.1558), (2.384e-07, 0.3086, 1.512), (2.384e-07, -0.3086, 1.512), (-1.684, -0.3086, 1.567), (-1.684, 0.4631, 1.567), (2.384e-07, 0.4708, 1.567), (2.384e-07, -0.3086, 1.567), (-1.684, 0.4168, 0.1558), (2.384e-07, 0.4168, 0.1558), (-1.684, 0.4168, 1.512), (2.384e-07, 0.4168, 1.512), (-1.684, 0.4631, 1.512), (2.384e-07, 0.4708, 1.512), (-1.724, 0.4631, 0.1558), (-2.227, -0.3086, 3.912e-05), (-2.227, -0.3086, 0.1558), (-2.227, -0.3086, 1.512), (-2.227, -0.3086, 1.567), (-1.82, 0.4631, -0.001335), (-2.445, -0.3086, 1.512), (-2.445, -0.3086, 1.567), (-1.724, 0.4168, 0.1558), (-1.724, -0.3086, 1.567), (-1.724, 0.4631, 1.567), (-1.724, 0.3087, 0.0), (-1.724, 0.4168, 1.512), (-1.724, 0.4631, 1.512), (-1.724, 0.3087, 0.1558), (-1.819, 3.434, 0.1548), (-1.82, 0.4168, 0.1558), (-1.724, 0.4168, 0.1558), (-1.82, 0.4631, 0.1558), (-1.724, 3.434, 1.567), (-2.227, 3.434, 1.567), (-1.724, 3.434, 1.512), (-1.684, 3.434, 1.512), (-2.444, 3.434, 1.512), (-2.444, 3.434, 1.567), (-2.227, 3.434, 1.512), (-1.684, 3.434, 1.567), (-2.227, 3.434, 0.1548), (-1.724, 3.434, 0.1548), (-1.819, 3.434, -0.002337), (-1.82, 0.4168, -0.001335), (-1.82, 0.3087, 0.1558), (-1.82, 0.3087, 0.0), (-2.227, 3.434, 9.775e-06)], [], [(0, 1, 5, 4), (4, 5, 3, 2), (3, 5, 6, 7), (5, 1, 12, 13), (10, 9, 8, 11), (13, 12, 14, 15), (6, 5, 13, 15), (46, 18, 36, 33), (17, 16, 9, 10), (15, 14, 16, 17), (27, 28, 22), (21, 24, 41, 43), (16, 31, 39, 40), (18, 35, 34, 36), (33, 36, 23, 47), (22, 28, 37, 38), (12, 1, 32, 26), (1, 0, 29, 32), (48, 34, 49, 50), (16, 14, 30, 31), (8, 9, 28, 27), (14, 12, 26, 30), (36, 34, 48, 23), (31, 30, 35, 18), (46, 33, 39), (37, 39, 43, 38), (38, 43, 41, 42), (44, 40, 39, 37), (24, 25, 42, 41), (25, 22, 38, 42), (28, 9, 44, 37), (31, 18, 46, 39), (20, 21, 43, 45), (9, 16, 40, 44), (32, 29, 50, 49), (32, 49, 34, 35, 26), (19, 20, 45, 51), (39, 33, 45, 43), (47, 51, 45, 33)])
_uv = me_cube_013.uv_layers.new(name='UVMap')
_uv.uv.foreach_set('vector', [0.375, 0.25, 0.625, 0.25, 0.625, 0.5, 0.375, 0.5, 0.375, 0.5, 0.625, 0.5, 0.625, 0.75, 0.375, 0.75, 0.625, 0.75, 0.625, 0.5, 0.625, 0.5, 0.625, 0.75, 0.625, 0.5, 0.625, 0.25, 0.625, 0.25, 0.625, 0.5, 0.625, 0.5, 0.875, 0.5, 0.875, 0.75, 0.625, 0.75, 0.625, 0.5, 0.625, 0.25, 0.625, 0.25, 0.625, 0.5, 0.625, 0.5, 0.625, 0.5, 0.625, 0.5, 0.625, 0.5, 0.0, 0.0, 0.0, 0.0, 0.0, 0.0, 0.0, 0.0, 0.625, 0.5, 0.625, 0.25, 0.625, 0.25, 0.625, 0.5, 0.625, 0.5, 0.625, 0.25, 0.625, 0.25, 0.625, 0.5, 0.875, 0.75, 0.875, 0.5, 0.875, 0.75, 0.625, 0.25, 0.625, 0.25, 0.625, 0.25, 0.625, 0.25, 0.625, 0.25, 0.625, 0.25, 0.625, 0.25, 0.625, 0.25, 0.625, 0.25, 0.625, 0.25, 0.625, 0.25, 0.625, 0.25, 0.0, 0.0, 0.0, 0.0, 0.0, 0.0, 0.0, 0.0, 0.875, 0.5, 0.875, 0.5, 0.875, 0.5, 0.875, 0.5, 0.625, 0.25, 0.625, 0.25, 0.625, 0.25, 0.625, 0.25, 0.625, 0.25, 0.375, 0.25, 0.375, 0.25, 0.625, 0.25, 0.625, 0.25, 0.625, 0.25, 0.625, 0.25, 0.625, 0.25, 0.625, 0.25, 0.625, 0.25, 0.625, 0.25, 0.625, 0.25, 0.875, 0.75, 0.875, 0.5, 0.875, 0.5, 0.875, 0.75, 0.625, 0.25, 0.625, 0.25, 0.625, 0.25, 0.625, 0.25, 0.625, 0.25, 0.625, 0.25, 0.625, 0.25, 0.625, 0.25, 0.625, 0.25, 0.625, 0.25, 0.625, 0.25, 0.625, 0.25, 0.0, 0.0, 0.0, 0.0, 0.0, 0.0, 0.625, 0.25, 0.625, 0.25, 0.625, 0.25, 0.625, 0.25, 0.625, 0.25, 0.625, 0.25, 0.625, 0.25, 0.625, 0.25, 0.625, 0.25, 0.625, 0.25, 0.625, 0.25, 0.625, 0.25, 0.625, 0.25, 0.875, 0.5, 0.875, 0.5, 0.625, 0.25, 0.875, 0.5, 0.875, 0.5, 0.875, 0.5, 0.875, 0.5, 0.875, 0.5, 0.875, 0.5, 0.875, 0.5, 0.875, 0.5, 0.0, 0.0, 0.0, 0.0, 0.0, 0.0, 0.0, 0.0, 0.0, 0.0, 0.0, 0.0, 0.0, 0.0, 0.0, 0.0, 0.625, 0.25, 0.625, 0.25, 0.625, 0.25, 0.625, 0.25, 0.625, 0.25, 0.375, 0.25, 0.375, 0.25, 0.625, 0.25, 0.625, 0.25, 0.625, 0.25, 0.625, 0.25, 0.625, 0.25, 0.625, 0.25, 0.375, 0.25, 0.625, 0.25, 0.625, 0.25, 0.375, 0.25, 0.625, 0.25, 0.0, 0.0, 0.0, 0.0, 0.625, 0.25, 0.0, 0.0, 0.375, 0.25, 0.625, 0.25, 0.0, 0.0])
me_cube_013.materials.append(mat_material_003)
me_cube_013.update()
me_cube_017 = bpy.data.meshes.new('Cube.017')
me_cube_017.from_pydata([(-0.436, 0.08717, -0.4511), (0.1981, 0.08717, -0.4511), (0.1981, 0.08717, 0.5588), (-0.436, 0.08119, -0.4511), (0.1981, 0.08119, -0.4511), (0.1981, 0.08119, 0.5588), (0.1981, 0.0, 0.5588), (0.1981, 0.0, -0.4511), (0.1585, 0.08119, -0.4511), (0.1585, 0.0, -0.4511), (0.1585, 0.08119, -0.3834), (-0.436, 0.08119, -0.3834), (-0.436, 0.0, -0.3834), (0.1585, 0.0, -0.3834), (-0.436, 0.3221, -0.4511), (-0.436, 0.4096, -0.4511), (-0.436, 0.4096, 0.5588), (0.1981, 0.3221, -0.4511), (0.1981, 0.3221, 0.5588), (0.1981, 0.4096, -0.4511), (0.1981, 0.4096, 0.5588), (-0.436, 0.4037, -0.4511), (0.1981, 0.4037, -0.4511), (0.1981, 0.4037, 0.5588), (-0.436, 0.328, -0.4511), (0.1981, 0.328, 0.5588), (0.1981, 0.328, -0.4511), (0.1585, 0.4096, -0.4511), (0.1585, 0.4096, 0.5588), (0.1585, 0.4037, -0.4511), (0.1585, 0.328, -0.4511), (0.1585, 0.4037, -0.3834), (-0.436, 0.4037, -0.3834), (-0.436, 0.328, -0.3834), (0.1585, 0.328, -0.3834), (-0.436, 0.08717, 0.1702), (0.1981, 0.08717, 0.1694), (0.1981, 0.08119, 0.1694), (0.1981, 0.0, 0.1694), (-0.436, 0.3221, 0.1694), (-0.436, 0.4096, 0.1694), (0.1981, 0.4096, 0.1694), (0.1981, 0.3221, 0.1694), (0.1981, 0.4037, 0.1694), (0.1981, 0.328, 0.1694), (0.1585, 0.4096, 0.1694)], [], [(1, 4, 8), (36, 2, 5, 37), (8, 4, 7, 9), (37, 5, 6, 38), (8, 9, 13, 10), (0, 1, 8, 3), (11, 10, 13, 12), (3, 8, 10, 11), (42, 36, 35, 39), (45, 28, 20, 41), (44, 25, 18, 42), (30, 26, 17), (27, 19, 22, 29), (41, 20, 23, 43), (29, 22, 26, 30), (43, 23, 25, 44), (29, 30, 34, 31), (15, 27, 29, 21), (24, 30, 17, 14), (40, 16, 28, 45), (32, 31, 34, 33), (21, 29, 31, 32), (30, 24, 33, 34), (0, 35, 36, 1), (4, 37, 38, 7), (1, 36, 37, 4), (15, 40, 45, 27), (22, 43, 44, 26), (19, 41, 43, 22), (17, 42, 39, 14), (26, 44, 42, 17), (27, 45, 41, 19), (36, 42, 18, 2)])
_uv = me_cube_017.uv_layers.new(name='UVMap')
_uv.uv.foreach_set('vector', [0.375, 0.5, 0.375, 0.6249, 0.25, 0.6249, 0.5, 0.5, 0.625, 0.5, 0.625, 0.6249, 0.5, 0.6249, 0.25, 0.6249, 0.375, 0.6249, 0.375, 0.6874, 0.25, 0.6874, 0.5, 0.6249, 0.625, 0.6249, 0.625, 0.6874, 0.5, 0.6874, 0.25, 0.6249, 0.25, 0.6874, 0.25, 0.6874, 0.25, 0.6249, 0.125, 0.5, 0.25, 0.5, 0.25, 0.6249, 0.125, 0.6249, 0.125, 0.6249, 0.25, 0.6249, 0.25, 0.6874, 0.125, 0.6874, 0.125, 0.6249, 0.25, 0.6249, 0.25, 0.6249, 0.125, 0.6249, 0.5, 0.75, 0.5, 0.5, 0.5, 0.25, 0.5, 1.0, 0.5, 0.375, 0.625, 0.375, 0.625, 0.5, 0.5, 0.5, 0.5, 0.6874, 0.625, 0.6874, 0.625, 0.75, 0.5, 0.75, 0.25, 0.6874, 0.375, 0.6874, 0.25, 0.75, 0.25, 0.5, 0.375, 0.5, 0.375, 0.6249, 0.25, 0.6249, 0.5, 0.5, 0.625, 0.5, 0.625, 0.6249, 0.5, 0.6249, 0.25, 0.6249, 0.375, 0.6249, 0.375, 0.6874, 0.25, 0.6874, 0.5, 0.6249, 0.625, 0.6249, 0.625, 0.6874, 0.5, 0.6874, 0.25, 0.6249, 0.25, 0.6874, 0.25, 0.6874, 0.25, 0.6249, 0.125, 0.5, 0.25, 0.5, 0.25, 0.6249, 0.125, 0.6249, 0.125, 0.6874, 0.25, 0.6874, 0.25, 0.75, 0.125, 0.75, 0.5, 0.25, 0.625, 0.25, 0.625, 0.375, 0.5, 0.375, 0.125, 0.6249, 0.25, 0.6249, 0.25, 0.6874, 0.125, 0.6874, 0.125, 0.6249, 0.25, 0.6249, 0.25, 0.6249, 0.125, 0.6249, 0.25, 0.6874, 0.125, 0.6874, 0.125, 0.6874, 0.25, 0.6874, 0.375, 0.25, 0.5, 0.25, 0.5, 0.375, 0.375, 0.375, 0.375, 0.6249, 0.5, 0.6249, 0.5, 0.6874, 0.375, 0.6874, 0.375, 0.5, 0.5, 0.5, 0.5, 0.6249, 0.375, 0.6249, 0.375, 0.25, 0.5, 0.25, 0.5, 0.375, 0.375, 0.375, 0.375, 0.6249, 0.5, 0.6249, 0.5, 0.6874, 0.375, 0.6874, 0.375, 0.5, 0.5, 0.5, 0.5, 0.6249, 0.375, 0.6249, 0.375, 0.875, 0.5, 0.875, 0.5, 1.0, 0.375, 1.0, 0.375, 0.6874, 0.5, 0.6874, 0.5, 0.75, 0.375, 0.75, 0.375, 0.375, 0.5, 0.375, 0.5, 0.5, 0.375, 0.5, 0.5, 0.5, 0.5, 0.75, 0.625, 0.75, 0.625, 0.5])
me_cube_017.materials.append(mat_material_003)
me_cube_017.update()
me_cube_015 = bpy.data.meshes.new('Cube.015')
me_cube_015.from_pydata([(-0.3171, -0.1054, -0.5037), (-0.3171, -0.1054, 0.5037), (-0.3171, 0.1054, -0.5037), (-0.3171, 0.1054, 0.5037), (0.3171, -0.1054, -0.5037), (0.3171, -0.1054, 0.5037), (0.3171, 0.1054, -0.5037), (0.3171, 0.1054, 0.5037), (-0.3171, 0.09947, -0.5037), (-0.3171, 0.09947, 0.5037), (0.3171, 0.09947, -0.5037), (0.3171, 0.09947, 0.5037), (-0.3171, -0.09947, -0.5037), (0.3171, -0.09947, 0.5037), (-0.3171, -0.09947, 0.5037), (0.3171, -0.09947, -0.5037), (0.2774, 0.1054, -0.5037), (0.2774, 0.1054, 0.5037), (0.2774, -0.1054, -0.5037), (0.2774, -0.1054, 0.5037), (0.2774, 0.09947, 0.5037), (0.2774, 0.09947, -0.5037), (0.2774, -0.09947, 0.5037), (0.2774, -0.09947, -0.5037), (0.2774, 0.09947, -0.4361), (-0.3171, 0.09947, -0.4361), (-0.3171, -0.09947, -0.4361), (0.2774, -0.09947, -0.4361)], [], [(8, 9, 3, 2), (16, 17, 7, 6), (15, 13, 5, 4), (18, 19, 1, 0), (23, 15, 4, 18), (22, 14, 1, 19), (17, 3, 9, 20), (16, 6, 10, 21), (6, 7, 11, 10), (0, 1, 14, 12), (20, 9, 14, 22), (21, 10, 15, 23), (10, 11, 13, 15), (21, 23, 27, 24), (11, 20, 22, 13), (2, 16, 21, 8), (7, 17, 20, 11), (13, 22, 19, 5), (12, 23, 18, 0), (4, 5, 19, 18), (2, 3, 17, 16), (25, 24, 27, 26), (8, 21, 24, 25), (23, 12, 26, 27)])
_uv = me_cube_015.uv_layers.new(name='UVMap')
_uv.uv.foreach_set('vector', [0.375, 0.1251, 0.625, 0.1251, 0.625, 0.25, 0.375, 0.25, 0.375, 0.375, 0.625, 0.375, 0.625, 0.5, 0.375, 0.5, 0.375, 0.6874, 0.625, 0.6874, 0.625, 0.75, 0.375, 0.75, 0.375, 0.875, 0.625, 0.875, 0.625, 1.0, 0.375, 1.0, 0.25, 0.6874, 0.375, 0.6874, 0.375, 0.75, 0.25, 0.75, 0.75, 0.6874, 0.875, 0.6874, 0.875, 0.75, 0.75, 0.75, 0.75, 0.5, 0.875, 0.5, 0.875, 0.6249, 0.75, 0.6249, 0.25, 0.5, 0.375, 0.5, 0.375, 0.6249, 0.25, 0.6249, 0.375, 0.5, 0.625, 0.5, 0.625, 0.6249, 0.375, 0.6249, 0.375, 0.0, 0.625, 0.0, 0.625, 0.06256, 0.375, 0.06256, 0.75, 0.6249, 0.875, 0.6249, 0.875, 0.6874, 0.75, 0.6874, 0.25, 0.6249, 0.375, 0.6249, 0.375, 0.6874, 0.25, 0.6874, 0.375, 0.6249, 0.625, 0.6249, 0.625, 0.6874, 0.375, 0.6874, 0.25, 0.6249, 0.25, 0.6874, 0.25, 0.6874, 0.25, 0.6249, 0.625, 0.6249, 0.75, 0.6249, 0.75, 0.6874, 0.625, 0.6874, 0.125, 0.5, 0.25, 0.5, 0.25, 0.6249, 0.125, 0.6249, 0.625, 0.5, 0.75, 0.5, 0.75, 0.6249, 0.625, 0.6249, 0.625, 0.6874, 0.75, 0.6874, 0.75, 0.75, 0.625, 0.75, 0.125, 0.6874, 0.25, 0.6874, 0.25, 0.75, 0.125, 0.75, 0.375, 0.75, 0.625, 0.75, 0.625, 0.875, 0.375, 0.875, 0.375, 0.25, 0.625, 0.25, 0.625, 0.375, 0.375, 0.375, 0.125, 0.6249, 0.25, 0.6249, 0.25, 0.6874, 0.125, 0.6874, 0.125, 0.6249, 0.25, 0.6249, 0.25, 0.6249, 0.125, 0.6249, 0.25, 0.6874, 0.125, 0.6874, 0.125, 0.6874, 0.25, 0.6874])
me_cube_015.materials.append(mat_material_003)
me_cube_015.update()
me_cube = bpy.data.meshes.new('Cube')
me_cube.from_pydata([(-0.3823, -0.3217, -1.192e-07), (-0.3823, -0.3217, 1.484), (-0.3823, 0.3217, -1.192e-07), (-0.3823, 0.3217, 1.484), (0.3823, -0.3217, -1.192e-07), (0.3823, -0.3217, 1.484), (0.3823, 0.3217, -1.192e-07), (0.3823, 0.3217, 1.484)], [], [(0, 1, 3, 2), (2, 3, 7, 6), (6, 7, 5, 4), (4, 5, 1, 0), (2, 6, 4, 0), (7, 3, 1, 5)])
_uv = me_cube.uv_layers.new(name='UVMap')
_uv.uv.foreach_set('vector', [0.375, 0.0, 0.625, 0.0, 0.625, 0.25, 0.375, 0.25, 0.375, 0.25, 0.625, 0.25, 0.625, 0.5, 0.375, 0.5, 0.375, 0.5, 0.625, 0.5, 0.625, 0.75, 0.375, 0.75, 0.375, 0.75, 0.625, 0.75, 0.625, 1.0, 0.375, 1.0, 0.125, 0.5, 0.375, 0.5, 0.375, 0.75, 0.125, 0.75, 0.625, 0.5, 0.875, 0.5, 0.875, 0.75, 0.625, 0.75])
me_cube.materials.append(mat_material_002)
me_cube.update()
me_cube_012 = bpy.data.meshes.new('Cube.012')
me_cube_012.from_pydata([(-0.4002, -0.3186, -0.458), (-0.4002, -0.3186, 0.458), (-0.4002, 0.3186, -0.458), (-0.4002, 0.3186, 0.458), (0.4002, -0.3186, -0.458), (0.4002, -0.3186, 0.458), (0.4002, 0.3186, -0.458), (0.4002, 0.3186, 0.458), (-0.4002, -0.2696, -0.458), (-0.4002, -0.2696, 0.458), (0.4002, -0.2696, -0.458), (0.4002, -0.2696, 0.458), (0.4002, -0.2696, 0.7409), (0.4002, -0.3186, 0.7409), (-0.4002, -0.3186, 0.7409), (-0.4002, -0.2696, 0.7409)], [], [(8, 9, 3, 2), (2, 3, 7, 6), (10, 11, 5, 4), (4, 5, 1, 0), (8, 10, 4, 0), (5, 11, 12, 13), (7, 3, 9, 11), (2, 6, 10, 8), (6, 7, 11, 10), (0, 1, 9, 8), (12, 15, 14, 13), (9, 1, 14, 15), (1, 5, 13, 14), (11, 9, 15, 12)])
_uv = me_cube_012.uv_layers.new(name='UVMap')
_uv.uv.foreach_set('vector', [0.375, 0.125, 0.625, 0.125, 0.625, 0.25, 0.375, 0.25, 0.375, 0.25, 0.625, 0.25, 0.625, 0.5, 0.375, 0.5, 0.375, 0.625, 0.625, 0.625, 0.625, 0.75, 0.375, 0.75, 0.375, 0.75, 0.625, 0.75, 0.625, 1.0, 0.375, 1.0, 0.125, 0.625, 0.375, 0.625, 0.375, 0.75, 0.125, 0.75, 0.625, 0.75, 0.625, 0.625, 0.625, 0.625, 0.625, 0.75, 0.625, 0.5, 0.875, 0.5, 0.875, 0.625, 0.625, 0.625, 0.125, 0.5, 0.375, 0.5, 0.375, 0.625, 0.125, 0.625, 0.375, 0.5, 0.625, 0.5, 0.625, 0.625, 0.375, 0.625, 0.375, 0.0, 0.625, 0.0, 0.625, 0.125, 0.375, 0.125, 0.625, 0.625, 0.875, 0.625, 0.875, 0.75, 0.625, 0.75, 0.625, 0.125, 0.625, 0.0, 0.625, 0.0, 0.625, 0.125, 0.625, 1.0, 0.625, 0.75, 0.625, 0.75, 0.625, 1.0, 0.625, 0.625, 0.875, 0.625, 0.875, 0.625, 0.625, 0.625])
me_cube_012.materials.append(mat_shiny_appliance)
me_cube_012.update()
me_plane = bpy.data.meshes.new('Plane')
me_plane.from_pydata([(1.473, -1.428, 0.0), (-1.415, 1.479, 1.142), (1.473, -0.2858, 0.0), (0.6033, -1.428, 0.0), (0.4572, -0.2858, 0.0), (-1.415, 2.571, 0.0), (0.4634, 2.571, 0.0), (1.473, -0.2858, -0.1778), (0.4572, -0.2858, -0.1778), (1.473, -0.04446, -0.1778), (0.4572, -0.04446, -0.1778), (1.473, -0.04446, -0.3556), (0.4634, -0.04446, -0.3556), (1.473, 0.1968, -0.3556), (0.4572, 0.1968, -0.3556), (1.473, 0.1968, -0.5334), (0.4572, 0.1968, -0.5334), (1.473, 0.4381, -0.5334), (0.4572, 0.4381, -0.5334), (1.473, 0.4381, -0.7112), (0.4572, 0.4381, -0.7112), (1.473, 0.6667, -0.7112), (0.4634, 0.6667, -0.7112), (1.473, 0.6667, -0.889), (0.4572, 0.6667, -0.889), (1.473, 0.908, -0.889), (0.4572, 0.908, -0.889), (1.473, 0.908, -1.067), (0.4572, 0.908, -1.067), (1.473, 1.149, -1.067), (0.4572, 1.149, -1.067), (1.473, 1.149, -1.245), (0.4572, 1.149, -1.245), (1.473, 1.391, -1.245), (0.4572, 1.391, -1.245), (1.473, 1.391, -1.422), (0.4572, 1.391, -1.422), (1.473, 1.619, -1.422), (0.4572, 1.619, -1.422), (1.473, 1.619, -1.6), (0.4572, 1.619, -1.6), (1.473, 1.861, -1.6), (0.4572, 1.861, -1.6), (1.473, 1.861, -1.778), (0.4572, 1.861, -1.778), (1.473, 2.102, -1.778), (0.4572, 2.102, -1.778), (1.473, 2.102, -1.956), (0.4572, 2.102, -1.956), (1.473, 2.343, -1.956), (0.4572, 2.343, -1.956), (1.473, 2.343, -2.134), (0.4572, 2.343, -2.134), (1.473, 2.584, -2.134), (0.4572, 2.584, -2.134), (1.473, 2.584, -2.311), (0.4572, 2.584, -2.311), (1.472, 2.813, -2.311), (0.4572, 2.813, -2.311), (1.473, 2.813, -2.489), (0.4572, 2.813, -2.489), (1.48, 4.345, -2.489), (0.4572, 4.345, -2.489), (1.473, 0.8949, -0.3556), (1.473, 1.619, -0.3556), (1.473, 1.216, -0.1778), (1.473, 2.584, -0.3556), (1.473, -1.428, 2.413), (-1.415, -0.7178, 2.413), (-1.618, 0.4115, 0.0), (-1.618, 2.571, 0.0), (-0.8436, -1.428, 4.116e-06), (1.473, -1.606, 0.0), (0.6033, -1.606, 0.0), (0.4572, -0.2858, 0.0), (0.4572, 0.07373, 0.0), (3.019, 2.577, 2.413), (0.4572, 0.5524, 0.0), (1.491, 1.216, 2.413), (0.4572, 1.149, 0.0), (1.572, 2.577, 2.413), (0.4572, 1.505, 0.0), (2.898, 2.698, 0.0), (0.4572, 1.981, 0.0), (3.019, 2.577, 0.0), (0.4634, 2.343, -2.98e-08), (0.3363, 2.698, 0.0), (0.3363, -0.2858, 0.0), (0.04551, -1.428, 0.0), (0.3363, 2.571, 0.0), (0.04551, -1.606, 0.0), (-0.4754, -0.2858, 0.0), (-0.4754, 2.571, 0.0), (-0.7674, -1.428, 4.116e-06), (-0.7674, -1.606, 4.116e-06), (-1.415, 2.698, 0.0), (-1.618, 2.698, 0.0), (-0.4754, 2.698, 0.0), (-1.415, 0.7898, 1.956), (-1.415, -1.428, 2.413), (-0.4754, 2.571, 2.413), (-1.415, 1.479, 1.956), (-1.618, 0.3744, 2.413), (-1.618, -1.428, 2.413), (-1.618, 2.571, 2.413), (-1.415, 2.698, 2.108), (-1.415, 4.006, 2.083), (-1.618, 2.698, 2.413), (1.473, 3.194, -2.311), (1.472, 3.194, -2.489), (0.4634, 4.685, -2.311), (0.4634, 4.685, -2.489), (2.898, 3.612, 0.0), (1.473, 2.571, 0.0), (0.3363, 2.571, 2.413), (0.4634, 2.571, 2.413), (1.473, 1.216, 0.0), (-0.4754, 2.698, 2.045), (1.473, 2.571, 2.413), (0.4634, 2.444, 0.0), (1.473, 2.444, 0.0), (0.4634, 2.444, -0.1778), (1.473, 2.444, -0.1778), (1.473, 2.444, 2.413), (-1.415, -0.7178, 2.413), (-1.618, -0.7178, 2.413), (-0.8436, -0.7178, -2.469e-05), (-0.8436, -1.428, 2.413), (-0.8436, -0.7178, 2.413), (-0.7674, -1.428, 2.413), (-0.8436, -1.428, 2.413), (-0.8436, -1.606, 2.413), (-0.7674, -1.606, 2.413), (-1.415, -1.606, 2.413), (1.417, -1.606, 0.0), (1.417, -1.428, 0.0), (0.04551, -1.428, 2.413), (0.6033, -1.428, 2.413), (0.04551, -1.606, 2.413), (0.6033, -1.606, 2.413), (1.473, -1.606, 2.413), (-0.8436, -1.606, 4.116e-06), (-0.7674, -1.606, 4.116e-06), (-1.415, -1.606, 0.0), (0.04551, -3.105, 2.413), (0.04551, -3.105, 0.0), (-0.7674, -3.105, 0.0), (-0.8436, -3.105, 0.0), (-0.7674, -3.105, 0.0), (-1.415, -3.105, 0.0), (-1.415, -1.606, 2.413), (-1.415, -3.105, 2.413), (0.04551, -1.606, 2.413), (0.04551, -3.105, 2.413), (-0.7674, -3.105, 2.413), (-0.8436, -3.105, 2.413), (-0.7674, -3.105, 2.413), (-1.415, -3.105, 2.413), (-0.8436, -0.7178, 0.8634), (-0.8436, -0.7178, 0.9014), (-1.415, 0.3744, 0.8634), (-0.7801, -0.7178, 0.8634), (-0.7801, -0.7178, 0.9014), (-0.7801, 0.3999, 0.8634), (-0.7801, 0.3999, 0.9014), (-0.8309, 0.3744, 0.8634), (-0.8436, -0.7178, 0.1016), (-0.8309, 0.3744, 0.1016), (-0.9071, -0.7178, 0.1016), (-0.9071, 0.3744, 0.1016), (-0.9071, -0.7178, 4.939e-05), (-0.9071, 0.3744, 7.408e-05), (-1.415, -0.8448, 2.413), (-1.618, -0.8448, 2.413), (-0.8436, -0.8448, 2.413), (-0.8436, -0.8448, -2.058e-05), (-0.8436, -0.8448, 0.8634), (-1.415, -0.7178, 0.9014), (-1.415, 0.3999, 0.9014), (-1.415, 0.3999, 0.8634), (-1.415, 0.3821, 0.0), (-0.9071, 0.3744, 0.0), (-1.415, 0.3999, 0.9014), (-1.415, 0.7898, 1.142), (-0.8309, -0.7178, 0.8634), (-0.8309, -0.7178, 0.1016), (-1.415, 2.571, 2.413), (-1.415, 0.3991, 0.8634), (-1.415, 0.3999, 2.413), (-1.415, 1.202, 0.0), (-1.415, 0.664, 1.016), (-1.415, 0.664, 2.083), (-1.415, 1.605, 1.016), (-1.415, 1.605, 2.083), (-1.415, 0.7179, 1.07), (-1.415, 0.7179, 2.028), (-1.415, 1.551, 1.07), (-1.415, 1.551, 2.028), (-1.428, 0.7898, 1.142), (-1.428, 0.7898, 1.956), (-1.428, 1.479, 1.142), (-1.428, 1.479, 1.956), (-1.402, 0.664, 1.016), (-1.402, 0.664, 2.083), (-1.402, 1.605, 1.016), (-1.402, 1.605, 2.083), (-1.402, 0.7179, 1.07), (-1.402, 0.7179, 2.028), (-1.402, 1.551, 1.07), (-1.402, 1.551, 2.028), (-0.4754, 5.614, 0.0), (0.3363, 5.614, 0.0), (-1.415, 5.614, 0.0), (-1.618, 5.614, 2.413), (-1.618, 5.634, 0.0), (-0.4754, 2.571, 2.045), (0.3363, 2.571, 2.045), (0.3363, 2.698, 2.045), (1.572, -1.382, 2.413), (3.019, 2.698, 0.0), (3.019, 2.698, 2.413), (2.898, 3.612, 2.413), (3.019, 3.612, 0.0), (3.019, 3.612, 2.413), (2.898, 5.614, 0.0), (0.3363, 2.698, 2.108), (-0.4754, 2.698, 2.108), (0.3363, 3.053, 2.108), (-0.4754, 3.053, 2.108), (0.3363, 3.053, 2.413), (-0.4754, 3.053, 2.413), (2.899, 2.698, 2.108), (2.898, 3.053, 2.108), (2.898, 3.053, 2.413), (2.898, 3.612, 2.031), (2.898, 2.698, 2.045), (2.809, 2.698, 2.108), (3.019, 5.614, 0.0), (6.013, 2.577, 0.0), (6.013, 2.698, 0.0), (6.013, 3.612, 0.0), (6.013, 5.614, 0.0), (1.706, 5.614, 2.413), (-1.415, 5.614, 0.0), (-0.4754, 8.918, 0.0), (0.3363, 8.918, 0.0), (-1.415, 8.918, 0.0), (2.898, 8.918, 0.0), (2.898, 8.453, 0.0), (3.019, 8.453, 0.0), (6.013, 8.453, 0.0), (-1.034, 3.053, 2.108), (-1.034, 2.698, 2.108), (-1.415, 4.933, 1.016), (-1.034, 3.053, 2.413), (1.579, 5.861, 2.108), (-1.034, 5.614, 2.413), (-1.415, 5.614, 2.108), (-1.034, 5.614, 2.108), (-1.415, 6.001, 0.0), (-1.415, 2.698, -0.0008648), (-1.415, 4.006, 1.016), (-1.034, 5.861, 2.108), (1.706, 5.614, 2.108), (1.706, 5.861, 2.413), (1.706, 5.861, 2.108), (1.706, 6.001, 2.413), (1.706, 6.001, 2.108), (1.706, 5.861, 0.0), (1.706, 6.001, 0.0), (1.579, 6.001, 2.413), (1.579, 6.001, 2.108), (1.579, 6.001, 0.0), (-1.415, 6.001, 2.413), (-1.415, 6.001, 2.108), (-1.415, 5.861, 2.108), (1.579, 5.861, 0.0), (-1.415, 5.861, 0.0), (-1.415, 5.861, 2.108), (-1.415, 6.406, 0.0), (-1.415, 6.406, 2.413), (-1.415, 6.406, 2.108), (-1.415, 4.933, -0.0004324), (-1.034, 4.933, 2.413), (-1.415, 4.933, 2.108), (-1.034, 4.933, 2.108), (-1.034, 4.006, 2.108), (-1.415, 4.006, -0.0006486), (-1.415, 4.006, 2.108), (-1.034, 4.006, 2.413), (-1.415, 4.933, 2.083), (-1.402, 4.06, 2.029), (-1.402, 4.879, 2.029), (-1.402, 4.879, 1.07), (-1.402, 4.06, 1.07), (-1.402, 4.006, 2.083), (-1.402, 4.933, 2.083), (-1.402, 4.933, 1.016), (-1.402, 4.006, 1.016), (-1.415, 4.132, 1.957), (-1.415, 4.807, 1.957), (-1.415, 4.807, 1.142), (-1.415, 4.132, 1.142), (-1.415, 4.06, 2.029), (-1.415, 4.879, 2.029), (-1.415, 4.879, 1.07), (-1.415, 4.06, 1.07), (-1.428, 4.132, 1.957), (-1.428, 4.807, 1.957), (-1.428, 4.807, 1.142), (-1.428, 4.132, 1.142), (1.473, 1.216, -0.1778), (1.473, -0.2858, 2.413), (1.572, -1.382, 0.0), (1.572, 2.577, 0.0), (3.019, 2.698, 2.031), (3.019, 3.612, 2.033), (3.019, 2.577, 2.033), (4.857, 2.698, 2.031), (4.857, 2.698, 2.413), (4.857, 2.577, 2.413), (4.857, 2.577, 2.033), (3.019, -1.382, 0.0), (6.013, -1.382, 0.0), (3.019, -1.382, 2.413), (6.013, -1.382, 2.413), (10.73, 3.612, 0.0), (10.73, 9.065, 0.0), (14.99, 3.612, 0.0), (14.99, 9.065, 0.0), (10.73, 5.992, 0.0), (14.99, 5.992, 0.0), (10.73, 7.185, 0.0), (14.99, 7.185, 0.0), (17.05, 5.992, 0.0), (17.05, 7.185, 0.0), (15.64, 7.185, 0.0), (15.18, 5.992, 0.0), (16.37, 5.992, 0.0), (16.37, 7.185, 0.0), (15.64, 7.299, 0.0), (16.37, 7.299, 0.0), (15.64, 9.065, 0.0), (16.37, 9.065, 0.0), (15.11, 7.299, 0.0), (15.11, 9.065, 0.0), (17.05, 7.299, 0.0), (17.05, 9.065, 0.0), (15.18, 7.185, 0.0), (15.92, 5.992, 0.0), (15.18, 5.877, 0.0), (15.92, 5.877, 0.0), (15.18, 4.378, 0.0), (15.92, 4.378, 0.0), (15.11, 5.877, 0.0), (15.11, 4.378, 0.0), (17.05, 5.877, 0.0), (17.05, 4.378, 0.0), (15.18, 5.877, 2.412), (15.92, 5.877, 2.412), (15.18, 4.378, 2.412), (15.92, 4.378, 2.412), (15.11, 5.877, 2.412), (15.11, 4.378, 2.412), (17.05, 5.877, 2.412), (17.05, 4.378, 2.412), (10.73, 3.612, 2.413), (10.73, 9.065, 2.413), (14.99, 3.612, 2.413), (14.99, 9.065, 2.413), (10.73, 5.992, 2.413), (14.99, 5.992, 2.413), (10.73, 7.185, 2.413), (14.99, 7.185, 2.413), (15.18, 5.992, 2.032), (15.18, 7.185, 2.413), (15.92, 4.378, 2.108), (15.18, 4.378, 2.108), (15.92, 5.877, 2.032), (17.05, 5.877, 2.108), (15.11, 5.877, 2.108), (15.18, 5.877, 2.032), (15.11, 4.378, 2.108), (17.05, 4.378, 2.108), (17.05, 7.185, 2.413), (17.05, 5.992, 2.413), (15.64, 7.185, 2.413), (16.37, 5.992, 2.413), (16.37, 7.185, 2.413), (15.64, 7.299, 2.413), (16.37, 7.299, 2.413), (15.64, 9.065, 2.413), (16.37, 9.065, 2.413), (15.11, 7.299, 2.413), (15.11, 9.065, 2.413), (17.05, 7.299, 2.413), (17.05, 9.065, 2.413), (15.18, 7.185, 2.413), (15.92, 5.992, 2.032), (15.64, 7.185, 2.032), (15.18, 5.992, 2.413), (16.37, 7.185, 2.032), (15.64, 7.299, 2.032), (16.37, 7.299, 2.032), (15.92, 5.992, 2.412)], [(278, 275)], [(3, 135, 2, 4), (88, 3, 4, 87), (87, 4, 6, 89), (4, 2, 7, 8), (8, 7, 9, 10), (10, 9, 11, 12), (12, 11, 13, 14), (14, 13, 15, 16), (16, 15, 17, 18), (18, 17, 19, 20), (20, 19, 21, 22), (22, 21, 23, 24), (24, 23, 25, 26), (26, 25, 27, 28), (28, 27, 29, 30), (30, 29, 31, 32), (32, 31, 33, 34), (34, 33, 35, 36), (36, 35, 37, 38), (38, 37, 39, 40), (40, 39, 41, 42), (42, 41, 43, 44), (44, 43, 45, 46), (46, 45, 47, 48), (48, 47, 49, 50), (50, 49, 51, 52), (52, 51, 53, 54), (54, 53, 55, 56), (56, 55, 57, 58), (58, 57, 59, 60), (60, 59, 61, 62), (8, 10, 4), (12, 14, 10), (16, 18, 14), (20, 22, 18), (24, 26, 22), (28, 30, 26), (32, 34, 30), (36, 38, 34), (40, 42, 38), (44, 46, 42), (48, 50, 46), (52, 54, 50), (56, 58, 54), (7, 2, 9), (11, 9, 13), (15, 13, 17), (19, 17, 21), (23, 21, 25), (27, 25, 29), (31, 29, 33), (35, 33, 37), (39, 37, 41), (43, 41, 45), (47, 45, 49), (51, 49, 53), (55, 53, 57), (64, 63, 65), (45, 41, 64), (17, 13, 63), (49, 45, 64, 66), (21, 17, 63), (53, 49, 66), (25, 21, 63), (29, 25, 63), (33, 29, 63, 64), (37, 33, 64), (116, 311, 9, 2), (41, 37, 64), (2, 0, 67), (96, 70, 104, 107), (0, 135, 134, 72), (42, 46, 83), (14, 18, 77, 75), (46, 50, 85, 83), (18, 22, 77), (50, 54, 6, 85), (22, 26, 79, 77), (26, 30, 79), (30, 34, 81, 79), (34, 38, 81), (4, 10, 75, 74), (38, 42, 83, 81), (10, 14, 75), (90, 145, 144, 152), (91, 87, 89, 92), (93, 88, 87, 91), (88, 93, 94, 90), (92, 89, 86, 97), (186, 193, 192, 5), (172, 124, 125, 173), (101, 98, 199, 201), (124, 128, 159, 177), (92, 97, 117, 215), (97, 95, 105, 117), (70, 69, 102, 104), (59, 57, 108, 109), (211, 86, 112, 224), (58, 60, 111, 110), (89, 6, 115, 114, 216), (86, 89, 216, 217), (217, 117, 226, 225), (6, 113, 118, 115), (113, 6, 119, 120), (120, 119, 121, 122), (118, 113, 120, 123), (177, 178, 188, 68), (188, 178, 182), (176, 159, 128, 174), (172, 99, 127, 174), (175, 166, 158, 176), (132, 129, 130, 131), (93, 71, 130, 129), (94, 93, 129, 132), (131, 130, 99, 133), (137, 136, 138, 139), (2, 135, 0), (134, 135, 3, 73), (88, 90, 138, 136), (3, 88, 136, 137), (73, 3, 137, 139), (0, 72, 140, 67), (132, 131, 141, 142), (131, 133, 143, 141), (141, 143, 149, 147), (142, 141, 147, 148), (90, 94, 146, 145), (149, 143, 150, 151), (145, 146, 154, 153), (147, 149, 157, 155), (148, 147, 155, 156), (176, 158, 159), (159, 184, 161, 162), (162, 161, 163, 164), (160, 178, 179), (162, 164, 159), (165, 184, 185, 167), (167, 166, 168, 169), (169, 168, 170, 171), (166, 126, 170, 168), (71, 175, 176), (124, 172, 174, 128), (71, 176, 174, 127), (99, 172, 173, 103), (166, 175, 126), (159, 164, 178), (164, 163, 179, 178), (165, 160, 179, 163), (161, 184, 165, 163), (167, 169, 165), (160, 165, 169), (160, 169, 180), (180, 169, 181), (178, 179, 187), (189, 192, 190), (125, 124, 188, 102), (179, 180, 187), (179, 160, 180), (178, 177, 159), (187, 189, 190), (5, 92, 215, 100, 186), (71, 93, 175), (93, 91, 126, 175), (170, 126, 91, 171), (180, 181, 92, 5, 189), (91, 92, 181, 171), (165, 158, 184), (158, 166, 185, 184), (166, 167, 185), (184, 159, 158), (191, 193, 186, 188), (192, 189, 5), (190, 191, 188, 178), (189, 187, 180), (178, 187, 190), (195, 197, 209, 207), (191, 190, 202, 203), (194, 195, 207, 206), (196, 194, 206, 208), (183, 98, 195, 194), (101, 1, 196, 197), (1, 183, 194, 196), (98, 101, 197, 195), (199, 198, 200, 201), (1, 101, 201, 200), (183, 1, 200, 198), (98, 183, 198, 199), (206, 207, 203, 202), (209, 208, 204, 205), (208, 206, 202, 204), (207, 209, 205, 203), (197, 196, 208, 209), (193, 191, 203, 205), (190, 192, 204, 202), (192, 193, 205, 204), (232, 233, 221, 234), (228, 226, 252, 251), (95, 97, 210, 212), (96, 107, 213, 214), (215, 216, 114, 100), (215, 117, 217, 216), (232, 234, 112, 82), (112, 234, 316, 222), (123, 120, 116, 78), (84, 219, 315, 317), (80, 317, 76), (220, 315, 316, 223), (316, 234, 221, 223), (86, 211, 210, 97), (225, 226, 228, 227), (86, 82, 112), (227, 228, 230, 229), (227, 229, 233, 232), (225, 227, 232, 231), (217, 225, 236, 235), (86, 217, 235, 82), (224, 112, 222, 237), (237, 222, 240, 241), (222, 219, 239, 240), (219, 84, 238, 239), (284, 288, 106, 290), (289, 286, 285, 283), (210, 211, 245, 244), (212, 210, 244, 246), (211, 224, 247, 245), (237, 241, 250, 249), (224, 237, 249, 248), (251, 252, 105), (230, 228, 251, 254), (226, 117, 252), (252, 117, 105), (253, 261, 287, 282), (263, 258, 262, 255), (283, 285, 258, 256), (285, 284, 257, 258), (286, 288, 284, 285), (257, 284, 290, 253, 282, 212), (288, 105, 260, 287, 261, 106), (256, 258, 263, 242), (242, 263, 265, 264), (264, 265, 267, 266), (267, 265, 268, 269), (267, 269, 272, 271), (266, 267, 271, 270), (270, 271, 274, 273), (271, 272, 276, 255), (265, 255, 276, 268), (265, 263, 255), (262, 258, 257, 278), (262, 274, 271, 255), (274, 262, 278), (278, 257, 243, 277), (274, 278, 277, 259), (273, 274, 281, 280), (274, 259, 279, 281), (251, 105, 288, 286), (254, 251, 286, 289), (261, 253, 297, 298), (291, 294, 306, 303), (290, 106, 295, 296), (106, 261, 298, 295), (253, 290, 296, 297), (291, 292, 296, 295), (292, 293, 297, 296), (293, 294, 298, 297), (294, 291, 295, 298), (302, 301, 309, 310), (293, 292, 304, 305), (294, 293, 305, 306), (292, 291, 303, 304), (299, 300, 304, 303), (300, 301, 305, 304), (301, 302, 306, 305), (302, 299, 303, 306), (308, 307, 310, 309), (300, 299, 307, 308), (299, 302, 310, 307), (301, 300, 308, 309), (63, 13, 9, 65), (66, 64, 65, 122), (120, 122, 311, 116), (78, 116, 2, 312), (2, 67, 312), (80, 314, 84, 317), (314, 80, 218, 313), (321, 318, 319, 320), (316, 315, 219, 222), (76, 317, 321, 320), (315, 220, 319, 318), (317, 315, 318, 321), (84, 314, 313, 322), (238, 84, 322, 323), (322, 313, 218, 324), (323, 322, 324, 325), (332, 330, 331, 333), (330, 326, 328, 331), (327, 332, 333, 329), (339, 338, 334, 335), (348, 337, 336), (336, 337, 349, 339), (336, 339, 341, 340), (340, 341, 343, 342), (340, 342, 345, 344), (343, 341, 346, 347), (333, 331, 337, 348), (339, 349, 338), (349, 337, 350, 351), (351, 350, 352, 353), (352, 350, 354, 355), (351, 353, 357, 356), (376, 377, 360, 361), (346, 341, 390, 395), (380, 381, 358, 362), (382, 380, 362, 363), (383, 376, 361, 365), (379, 383, 365, 364), (377, 382, 363, 360), (327, 329, 369, 367), (333, 348, 375, 373), (331, 328, 368, 371), (328, 326, 366, 368), (326, 330, 370, 366), (337, 331, 371, 374), (329, 333, 373, 369), (332, 327, 367, 372), (330, 332, 372, 370), (352, 355, 382, 377), (356, 357, 383, 379), (357, 353, 376, 383), (355, 354, 380, 382), (354, 350, 381, 380), (351, 356, 379, 378), (353, 352, 377, 376), (359, 378, 379, 364), (334, 338, 387, 385), (345, 342, 391, 394), (339, 335, 384, 388), (348, 336, 386, 397), (335, 334, 385, 384), (347, 346, 395, 396), (344, 345, 394, 393), (342, 343, 392, 391), (340, 344, 393, 389), (338, 349, 398, 387), (343, 347, 396, 392), (349, 351, 378, 398), (336, 340, 402, 399), (350, 337, 374, 381), (341, 339, 401, 403), (378, 381, 374, 398), (402, 403, 401, 399), (387, 398, 404), (381, 378, 359, 358), (374, 371, 400), (400, 404, 398, 374)])
_uv = me_plane.uv_layers.new(name='UVMap')
_uv.uv.foreach_set('vector', [0.5, 0.0, 0.9414, 0.0, 1.0, 1.0, 0.5, 1.0, 0.25, 0.0, 0.5, 0.0, 0.5, 1.0, 0.25, 1.0, 0.25, 1.0, 0.5, 1.0, 0.5, 1.0, 0.25, 1.0, 0.5, 1.0, 1.0, 1.0, 1.0, 1.0, 0.5, 1.0, 0.5, 1.0, 1.0, 1.0, 1.0, 1.0, 0.5, 1.0, 0.5, 1.0, 1.0, 1.0, 1.0, 1.0, 0.5, 1.0, 0.5, 1.0, 1.0, 1.0, 1.0, 1.0, 0.5, 1.0, 0.5, 1.0, 1.0, 1.0, 1.0, 1.0, 0.5, 1.0, 0.5, 1.0, 1.0, 1.0, 1.0, 1.0, 0.5, 1.0, 0.5, 1.0, 1.0, 1.0, 1.0, 1.0, 0.5, 1.0, 0.5, 1.0, 1.0, 1.0, 1.0, 1.0, 0.5, 1.0, 0.5, 1.0, 1.0, 1.0, 1.0, 1.0, 0.5, 1.0, 0.5, 1.0, 1.0, 1.0, 1.0, 1.0, 0.5, 1.0, 0.5, 1.0, 1.0, 1.0, 1.0, 1.0, 0.5, 1.0, 0.5, 1.0, 1.0, 1.0, 1.0, 1.0, 0.5, 1.0, 0.5, 1.0, 1.0, 1.0, 1.0, 1.0, 0.5, 1.0, 0.5, 1.0, 1.0, 1.0, 1.0, 1.0, 0.5, 1.0, 0.5, 1.0, 1.0, 1.0, 1.0, 1.0, 0.5, 1.0, 0.5, 1.0, 1.0, 1.0, 1.0, 1.0, 0.5, 1.0, 0.5, 1.0, 1.0, 1.0, 1.0, 1.0, 0.5, 1.0, 0.5, 1.0, 1.0, 1.0, 1.0, 1.0, 0.5, 1.0, 0.5, 1.0, 1.0, 1.0, 1.0, 1.0, 0.5, 1.0, 0.5, 1.0, 1.0, 1.0, 1.0, 1.0, 0.5, 1.0, 0.5, 1.0, 1.0, 1.0, 1.0, 1.0, 0.5, 1.0, 0.5, 1.0, 1.0, 1.0, 1.0, 1.0, 0.5, 1.0, 0.5, 1.0, 1.0, 1.0, 1.0, 1.0, 0.5, 1.0, 0.5, 1.0, 1.0, 1.0, 1.0, 1.0, 0.5, 1.0, 0.5, 1.0, 1.0, 1.0, 1.0, 1.0, 0.5, 1.0, 0.5, 1.0, 1.0, 1.0, 1.0, 1.0, 0.5, 1.0, 0.5, 1.0, 1.0, 1.0, 1.0, 1.0, 0.5, 1.0, 0.5, 1.0, 1.0, 1.0, 1.0, 1.0, 0.5, 1.0, 0.5, 1.0, 0.5, 1.0, 0.5, 1.0, 0.5, 1.0, 0.5, 1.0, 0.5, 1.0, 0.5, 1.0, 0.5, 1.0, 0.5, 1.0, 0.5, 1.0, 0.5, 1.0, 0.5, 1.0, 0.5, 1.0, 0.5, 1.0, 0.5, 1.0, 0.5, 1.0, 0.5, 1.0, 0.5, 1.0, 0.5, 1.0, 0.5, 1.0, 0.5, 1.0, 0.5, 1.0, 0.5, 1.0, 0.5, 1.0, 0.5, 1.0, 0.5, 1.0, 0.5, 1.0, 0.5, 1.0, 0.5, 1.0, 0.5, 1.0, 0.5, 1.0, 0.5, 1.0, 0.5, 1.0, 0.5, 1.0, 0.5, 1.0, 0.5, 1.0, 0.5, 1.0, 0.5, 1.0, 0.5, 1.0, 1.0, 1.0, 1.0, 1.0, 1.0, 1.0, 1.0, 1.0, 1.0, 1.0, 1.0, 1.0, 1.0, 1.0, 1.0, 1.0, 1.0, 1.0, 1.0, 1.0, 1.0, 1.0, 1.0, 1.0, 1.0, 1.0, 1.0, 1.0, 1.0, 1.0, 1.0, 1.0, 1.0, 1.0, 1.0, 1.0, 1.0, 1.0, 1.0, 1.0, 1.0, 1.0, 1.0, 1.0, 1.0, 1.0, 1.0, 1.0, 1.0, 1.0, 1.0, 1.0, 1.0, 1.0, 1.0, 1.0, 1.0, 1.0, 1.0, 1.0, 1.0, 1.0, 1.0, 1.0, 1.0, 1.0, 1.0, 1.0, 1.0, 1.0, 1.0, 1.0, 1.0, 1.0, 1.0, 1.0, 1.0, 1.0, 1.0, 1.0, 1.0, 1.0, 1.0, 1.0, 1.0, 1.0, 1.0, 1.0, 1.0, 1.0, 1.0, 1.0, 1.0, 1.0, 1.0, 1.0, 1.0, 1.0, 1.0, 1.0, 1.0, 1.0, 1.0, 1.0, 1.0, 1.0, 1.0, 1.0, 1.0, 1.0, 1.0, 1.0, 1.0, 1.0, 1.0, 1.0, 1.0, 1.0, 1.0, 1.0, 1.0, 1.0, 1.0, 1.0, 1.0, 1.0, 1.0, 1.0, 1.0, 1.0, 1.0, 1.0, 1.0, 1.0, 1.0, 1.0, 1.0, 1.0, 1.0, 1.0, 1.0, 1.0, 0.0, 0.0, 0.0, 0.0, 0.0, 0.0, 0.0, 0.0, 1.0, 1.0, 1.0, 1.0, 1.0, 1.0, 1.0, 1.0, 1.0, 0.0, 1.0, 0.0, 0.0, 0.0, 0.0, 0.0, 0.0, 0.0, 0.0, 0.0, 1.0, 0.0, 0.9414, 0.0, 0.9414, 0.0, 1.0, 0.0, 0.5, 1.0, 0.5, 1.0, 0.5, 1.0, 0.5, 1.0, 0.5, 1.0, 0.5, 1.0, 0.5, 1.0, 0.5, 1.0, 0.5, 1.0, 0.5, 1.0, 0.5, 1.0, 0.5, 1.0, 0.5, 1.0, 0.5, 1.0, 0.5, 1.0, 0.5, 1.0, 0.5, 1.0, 0.5, 1.0, 0.5, 1.0, 0.5, 1.0, 0.5, 1.0, 0.5, 1.0, 0.5, 1.0, 0.5, 1.0, 0.5, 1.0, 0.5, 1.0, 0.5, 1.0, 0.5, 1.0, 0.5, 1.0, 0.5, 1.0, 0.5, 1.0, 0.5, 1.0, 0.5, 1.0, 0.5, 1.0, 0.5, 1.0, 0.5, 1.0, 0.5, 1.0, 0.5, 1.0, 0.5, 1.0, 0.5, 1.0, 0.5, 1.0, 0.5, 1.0, 0.5, 1.0, 0.25, 0.0, 0.25, 0.0, 0.25, 0.0, 0.25, 0.0, 0.125, 1.0, 0.25, 1.0, 0.25, 1.0, 0.125, 1.0, 0.125, 0.0, 0.25, 0.0, 0.25, 1.0, 0.125, 1.0, 0.25, 0.0, 0.125, 0.0, 0.125, 0.0, 0.25, 0.0, 0.125, 1.0, 0.25, 1.0, 0.25, 1.0, 0.125, 1.0, 0.0, 0.6437, 0.0, 0.0, 0.0, 0.0, 0.0, 0.0, 0.0, 0.1911, 0.0, 0.3822, 0.0, 0.3838, 0.0, 0.1919, 0.0, 0.0, 0.0, 0.0, 0.0, 0.0, 0.0, 0.0, 0.0, 0.3822, 0.0, 0.3822, 0.0, 0.3938, 0.0, 0.3938, 0.125, 1.0, 0.125, 1.0, 0.125, 1.0, 0.125, 1.0, 0.0, 0.0, 0.0, 0.0, 0.0, 0.0, 0.0, 0.0, 0.0, 0.0, 0.0, 0.0, 0.0, 0.0, 0.0, 0.0, 1.0, 1.0, 1.0, 1.0, 1.0, 1.0, 1.0, 1.0, 0.25, 1.0, 0.25, 1.0, 0.25, 1.0, 0.25, 1.0, 0.5, 1.0, 0.5, 1.0, 0.5, 1.0, 0.5, 1.0, 0.25, 1.0, 0.5, 1.0, 0.5, 1.0, 0.25, 1.0, 0.25, 1.0, 0.25, 1.0, 0.25, 1.0, 0.25, 1.0, 0.25, 1.0, 0.25, 1.0, 0.0, 0.0, 0.0, 0.0, 0.25, 1.0, 0.0, 0.0, 0.0, 0.0, 0.0, 0.0, 0.0, 0.0, 0.0, 0.0, 0.0, 0.0, 0.0, 0.0, 0.0, 0.0, 0.0, 0.0, 0.0, 0.0, 0.0, 0.0, 0.0, 0.0, 0.0, 0.0, 0.0, 0.0, 0.0, 0.0, 0.0, 0.0, 0.0, 0.3938, 0.0, 0.3938, 0.0, 0.3938, 0.0, 0.3938, 0.0, 0.3938, 0.0, 0.3938, 0.0, 0.3938, 0.0, 0.1969, 0.0, 0.3938, 0.0, 0.3822, 0.0, 0.1911, 0.0, 0.1911, 0.0, 0.0, 0.0, 0.0, 0.0, 0.1911, 0.0, 0.2142, 0.0, 0.4257, 0.0, 0.4053, 0.0, 0.2026, 0.125, 0.0, 0.125, 0.0, 0.125, 0.0, 0.125, 0.0, 0.0, 0.0, 0.0, 0.0, 0.0, 0.0, 0.0, 0.0, 0.125, 0.0, 0.125, 0.0, 0.125, 0.0, 0.125, 0.0, 0.125, 0.0, 0.125, 0.0, 0.125, 0.0, 0.125, 0.0, 0.5, 0.0, 0.25, 0.0, 0.25, 0.0, 0.5, 0.0, 1.0, 1.0, 0.9414, 0.0, 1.0, 0.0, 0.9414, 0.0, 0.9414, 0.0, 0.5, 0.0, 0.5, 0.0, 0.25, 0.0, 0.25, 0.0, 0.25, 0.0, 0.25, 0.0, 0.5, 0.0, 0.25, 0.0, 0.25, 0.0, 0.5, 0.0, 0.5, 0.0, 0.5, 0.0, 0.5, 0.0, 0.5, 0.0, 1.0, 0.0, 1.0, 0.0, 1.0, 0.0, 1.0, 0.0, 0.125, 0.0, 0.125, 0.0, 0.125, 0.0, 0.125, 0.0, 0.125, 0.0, 0.125, 0.0, 0.125, 0.0, 0.125, 0.0, 0.125, 0.0, 0.125, 0.0, 0.125, 0.0, 0.125, 0.0, 0.125, 0.0, 0.125, 0.0, 0.125, 0.0, 0.125, 0.0, 0.25, 0.0, 0.125, 0.0, 0.125, 0.0, 0.25, 0.0, 0.125, 0.0, 0.125, 0.0, 0.125, 0.0, 0.125, 0.0, 0.25, 0.0, 0.125, 0.0, 0.125, 0.0, 0.25, 0.0, 0.125, 0.0, 0.125, 0.0, 0.125, 0.0, 0.125, 0.0, 0.125, 0.0, 0.125, 0.0, 0.125, 0.0, 0.125, 0.0, 0.0, 0.2026, 0.0, 0.4053, 0.0, 0.3938, 0.0, 0.3938, 0.0, 0.4053, 0.0, 0.4053, 0.0, 0.3938, 0.0, 0.3938, 0.0, 0.4053, 0.0, 0.4053, 0.0, 0.3938, 0.0, 0.0, 0.0, 0.0, 0.0, 0.0, 0.0, 0.3938, 0.0, 0.3938, 0.0, 0.3938, 0.0, 0.4053, 0.0, 0.4053, 0.0, 0.4053, 0.0, 0.4053, 0.0, 0.4053, 0.0, 0.4053, 0.0, 0.4053, 0.0, 0.4053, 0.0, 0.4053, 0.0, 0.4053, 0.0, 0.4053, 0.0, 0.4053, 0.0, 0.4257, 0.0, 0.4283, 0.0, 0.4053, 0.0, 0.4053, 0.0, 0.0, 0.0, 0.2142, 0.0, 0.2026, 0.0, 0.3822, 0.0, 0.1911, 0.0, 0.1911, 0.0, 0.3822, 0.0, 0.0, 0.0, 0.1969, 0.0, 0.1911, 0.0, 0.0, 0.0, 0.0, 0.0, 0.1911, 0.0, 0.1919, 0.0, 0.0, 0.0, 0.4257, 0.0, 0.2142, 0.0, 0.4283, 0.0, 0.3938, 0.0, 0.3938, 0.0, 0.3938, 0.0, 0.3938, 0.0, 0.4053, 0.0, 0.4053, 0.0, 0.3938, 0.0, 0.0, 0.0, 0.0, 0.0, 0.0, 0.0, 0.0, 0.0, 0.0, 0.0, 0.0, 0.0, 0.0, 0.0, 0.0, 0.0, 0.4053, 0.0, 0.4053, 0.0, 0.4053, 0.0, 0.0, 0.0, 0.4053, 0.0, 0.4053, 0.0, 0.0, 0.0, 0.4053, 0.0, 0.0, 0.0, 0.0, 0.0, 0.4053, 0.0, 0.4053, 0.0, 0.0, 0.0, 0.0, 0.0, 0.0, 0.0, 0.0, 0.0, 0.0, 0.0, 0.0, 0.0, 0.3838, 0.0, 0.3822, 0.0, 0.3822, 0.0, 0.3838, 0.0, 0.0, 0.0, 0.0, 0.0, 0.0, 0.0, 0.0, 0.0, 0.0, 0.0, 0.0, 0.0, 0.3938, 0.0, 0.3938, 0.0, 0.3938, 0.0, 0.0, 0.0, 0.0, 0.0, 0.0, 0.0, 1.0, 0.125, 1.0, 0.125, 1.0, 0.125, 1.0, 0.0, 1.0, 0.0, 0.0, 0.0, 0.0, 0.0, 0.2142, 0.0, 0.0, 0.125, 1.0, 0.0, 0.4283, 0.0, 0.2142, 0.0, 0.4053, 0.0, 0.4283, 0.0, 0.4283, 0.0, 0.4053, 0.0, 0.0, 0.0, 0.4053, 0.0, 0.4053, 0.0, 0.0, 0.0, 0.0, 0.0, 0.4283, 0.0, 0.4053, 0.0, 0.4053, 0.0, 0.4053, 0.0, 0.0, 0.0, 0.0, 0.0, 0.0, 0.0, 0.4053, 0.0, 0.4257, 0.0, 0.4257, 0.0, 0.4053, 0.0, 0.4053, 0.0, 0.4053, 0.0, 0.4053, 0.0, 0.4053, 0.0, 0.3938, 0.0, 0.4053, 0.0, 0.0, 0.0, 0.0, 0.0, 0.0, 0.0, 0.0, 0.0, 0.0, 0.0, 0.0, 0.0, 0.0, 0.0, 0.0, 0.0, 0.0, 0.0, 0.0, 0.0, 0.0, 0.0, 0.3618, 0.0, 0.0, 0.0, 0.0, 0.0, 0.0, 0.0, 0.0, 0.0, 0.0, 0.0, 0.0, 0.0, 0.0, 0.0, 0.0, 0.0, 0.0, 0.0, 0.0, 0.0, 0.0, 0.0, 0.0, 0.0, 0.0, 0.0, 0.0, 0.0, 0.0, 0.0, 0.0, 0.0, 0.0, 0.0, 0.0, 0.0, 0.0, 0.0, 0.0, 0.0, 0.0, 0.0, 0.0, 0.0, 0.0, 0.0, 0.0, 0.0, 0.0, 0.0, 0.0, 0.0, 0.0, 0.0, 0.0, 0.0, 0.0, 0.0, 0.0, 0.0, 0.0, 0.0, 0.0, 0.0, 0.0, 0.0, 0.0, 0.0, 0.0, 0.0, 0.0, 0.0, 0.0, 0.0, 0.0, 0.0, 0.0, 0.0, 0.0, 0.0, 0.0, 0.0, 0.0, 0.0, 0.0, 0.0, 0.0, 0.0, 0.0, 0.0, 0.0, 0.0, 0.0, 0.0, 0.0, 0.0, 0.0, 0.0, 0.0, 0.0, 0.0, 0.0, 0.0, 0.0, 0.0, 0.0, 0.0, 0.0, 0.0, 0.0, 0.0, 0.0, 0.0, 0.0, 0.0, 0.0, 0.0, 0.0, 0.0, 0.0, 0.0, 0.0, 0.0, 0.0, 0.0, 0.0, 0.0, 0.0, 0.0, 0.0, 0.0, 0.0, 0.0, 0.0, 0.0, 0.0, 0.0, 0.0, 0.0, 0.0, 0.0, 0.0, 0.0, 0.0, 0.0, 0.0, 0.0, 0.0, 0.0, 0.0, 0.0, 0.0, 0.0, 0.0, 0.0, 0.0, 0.0, 0.0, 0.0, 0.0, 0.0, 0.0, 0.0, 0.0, 0.0, 0.0, 0.0, 0.0, 0.0, 0.25, 1.0, 0.25, 1.0, 0.25, 1.0, 0.25, 1.0, 0.0, 0.0, 0.0, 0.0, 0.0, 0.0, 0.0, 0.0, 0.0, 0.0, 0.0, 0.0, 0.0, 0.0, 0.0, 0.0, 0.0, 0.0, 0.0, 0.0, 0.0, 0.0, 0.0, 0.0, 0.125, 1.0, 0.25, 1.0, 0.25, 1.0, 0.125, 1.0, 0.125, 1.0, 0.0, 0.0, 0.25, 1.0, 0.25, 1.0, 0.25, 1.0, 0.25, 1.0, 0.25, 1.0, 0.25, 1.0, 0.0, 0.0, 0.0, 0.0, 0.0, 0.0, 0.0, 0.0, 0.0, 0.0, 0.0, 0.0, 0.0, 0.0, 0.0, 0.0, 0.0, 0.0, 0.0, 0.0, 0.0, 0.0, 0.0, 0.0, 0.0, 0.0, 0.0, 0.0, 0.0, 0.0, 0.0, 0.0, 0.0, 0.0, 0.0, 0.0, 0.0, 0.0, 0.0, 0.0, 0.0, 0.0, 0.25, 1.0, 0.0, 0.0, 0.25, 1.0, 0.25, 1.0, 0.125, 1.0, 0.125, 1.0, 0.25, 1.0, 0.0, 0.0, 0.0, 0.0, 0.25, 1.0, 0.0, 0.0, 0.0, 0.0, 0.0, 0.0, 0.25, 1.0, 0.0, 0.0, 0.0, 0.0, 0.25, 1.0, 0.25, 1.0, 0.25, 1.0, 0.25, 1.0, 0.25, 1.0, 0.25, 1.0, 0.25, 1.0, 0.25, 1.0, 0.25, 1.0, 0.25, 1.0, 0.25, 1.0, 0.25, 1.0, 0.25, 1.0, 0.25, 1.0, 0.25, 1.0, 0.25, 1.0, 0.25, 1.0, 0.25, 1.0, 0.25, 1.0, 0.25, 1.0, 0.25, 1.0, 0.25, 1.0, 0.25, 1.0, 0.25, 1.0, 0.25, 1.0, 0.0, 0.0, 0.0, 0.0, 0.0, 0.0, 0.0, 0.0, 0.0, 0.0, 0.0, 0.0, 0.0, 0.0, 0.0, 0.0, 0.0, 0.0, 0.0, 0.0, 0.0, 0.0, 0.0, 0.0, 0.0, 0.0, 0.0, 0.0, 0.0, 0.0, 0.0, 0.0, 0.125, 1.0, 0.25, 1.0, 0.25, 1.0, 0.125, 1.0, 0.0, 0.0, 0.0, 0.0, 0.0, 0.0, 0.0, 0.0, 0.25, 1.0, 0.25, 1.0, 0.25, 1.0, 0.25, 1.0, 0.25, 1.0, 0.25, 1.0, 0.25, 1.0, 0.25, 1.0, 0.25, 1.0, 0.25, 1.0, 0.25, 1.0, 0.25, 1.0, 0.0, 0.0, 0.0, 0.0, 0.0, 0.0, 0.0, 0.0, 0.0, 0.0, 0.0, 0.0, 0.0, 0.0, 0.0, 0.0, 0.0, 0.0, 0.0, 0.0, 0.0, 0.0, 0.0, 0.0, 0.0, 0.0, 0.0, 0.0, 0.0, 0.0, 0.0, 0.0, 0.0, 0.0, 0.0, 0.0, 0.0, 0.0, 0.0, 0.0, 0.0, 0.0, 0.0, 0.0, 0.0, 0.0, 0.0, 0.0, 0.0, 0.0, 0.0, 0.0, 0.0, 0.0, 0.0, 0.0, 0.0, 0.0, 0.0, 0.0, 0.0, 0.0, 0.0, 0.0, 0.0, 0.0, 0.0, 0.0, 0.0, 0.0, 0.0, 0.0, 0.0, 0.0, 0.0, 0.0, 0.0, 0.0, 0.0, 0.0, 0.0, 0.0, 0.0, 0.0, 0.0, 0.0, 0.0, 0.0, 0.0, 0.0, 0.0, 0.0, 0.0, 0.0, 0.0, 0.0, 0.0, 0.0, 0.0, 0.0, 0.0, 0.0, 0.0, 0.0, 0.0, 0.0, 0.0, 0.0, 0.0, 0.0, 0.0, 0.0, 0.0, 0.0, 0.0, 0.0, 0.0, 0.0, 0.0, 0.0, 0.0, 0.0, 0.0, 0.0, 0.0, 0.0, 0.0, 0.0, 0.0, 0.0, 0.0, 0.0, 0.0, 0.0, 0.0, 0.0, 0.0, 0.0, 0.0, 0.0, 0.0, 0.0, 0.0, 0.0, 0.0, 0.0, 0.0, 0.0, 0.0, 0.0, 0.0, 0.0, 0.0, 0.0, 0.0, 0.0, 0.0, 0.0, 0.0, 0.0, 0.0, 0.0, 0.0, 0.0, 0.0, 0.0, 0.0, 0.0, 0.0, 0.0, 0.0, 0.0, 0.0, 0.0, 0.0, 0.0, 0.0, 0.0, 0.0, 0.0, 0.0, 0.0, 0.0, 0.0, 0.0, 0.0, 0.0, 0.0, 0.0, 0.0, 0.0, 0.0, 0.0, 0.0, 0.0, 0.0, 0.0, 0.0, 0.0, 0.0, 0.0, 0.0, 0.0, 0.0, 0.0, 0.0, 0.0, 0.0, 0.0, 0.0, 0.0, 0.0, 0.0, 0.0, 0.0, 0.0, 0.0, 0.0, 0.0, 0.0, 0.0, 0.0, 0.0, 0.0, 0.0, 0.0, 0.0, 0.0, 0.0, 0.0, 0.0, 0.0, 0.0, 0.0, 0.0, 0.0, 0.0, 0.0, 0.0, 0.0, 0.0, 0.0, 0.0, 0.0, 0.0, 0.0, 0.0, 0.0, 0.0, 0.0, 0.0, 0.0, 0.0, 0.0, 0.0, 0.0, 0.0, 0.0, 0.0, 0.0, 0.0, 0.0, 0.0, 0.0, 0.0, 0.0, 0.0, 0.0, 0.0, 0.0, 0.0, 0.0, 0.0, 0.0, 0.0, 0.0, 0.0, 0.0, 0.0, 0.0, 0.0, 0.0, 0.0, 0.0, 0.0, 0.0, 0.0, 0.0, 0.0, 0.0, 0.0, 0.0, 0.0, 0.0, 0.0, 0.0, 0.0, 0.0, 0.0, 0.0, 0.0, 0.0, 0.0, 0.0, 0.0, 0.0, 0.0, 0.0, 0.0, 0.0, 0.0, 0.0, 0.0, 0.0, 0.0, 0.0, 0.0, 0.0, 0.0, 0.0, 0.0, 0.0, 0.0, 0.0, 0.0, 0.0, 0.0, 0.0, 0.0, 0.0, 0.0, 0.0, 0.0, 0.0, 0.0, 0.0, 0.0, 0.0, 0.0, 0.0, 0.0, 0.0, 0.0, 0.0, 0.0, 0.0, 0.0, 0.0, 0.0, 0.0, 0.0, 0.0, 0.0, 0.0, 0.0, 0.0, 0.0, 0.0, 0.0, 0.0, 0.0, 0.0, 0.0, 0.0, 0.0, 0.0, 0.0, 0.0, 0.0, 0.0, 0.0, 0.0, 0.0, 0.0, 0.0, 0.0, 0.0, 0.0, 0.0, 0.0, 0.0, 0.0, 0.0, 0.0, 0.0, 0.0, 0.0, 0.0, 0.0, 0.0, 0.0, 0.0, 0.0, 0.0, 0.0, 0.0, 0.0, 0.0, 0.0, 0.0, 0.0, 0.0, 0.0, 0.0, 0.0, 0.0, 1.0, 1.0, 1.0, 1.0, 1.0, 1.0, 1.0, 1.0, 1.0, 1.0, 1.0, 1.0, 1.0, 1.0, 1.0, 1.0, 0.0, 0.0, 0.0, 0.0, 0.0, 0.0, 0.0, 0.0, 0.0, 0.0, 0.0, 0.0, 0.0, 0.0, 0.0, 0.0, 0.0, 0.0, 1.0, 0.0, 0.0, 0.0, 0.0, 0.0, 0.0, 0.0, 0.0, 0.0, 0.0, 0.0, 0.0, 0.0, 0.0, 0.0, 0.0, 0.0, 0.0, 0.0, 0.0, 0.0, 0.0, 0.0, 0.0, 0.0, 0.0, 0.0, 0.0, 0.0, 0.0, 0.0, 0.0, 0.0, 0.0, 0.0, 0.0, 0.0, 0.0, 0.0, 0.0, 0.0, 0.0, 0.0, 0.0, 0.0, 0.0, 0.0, 0.0, 0.0, 0.0, 0.0, 0.0, 0.0, 0.0, 0.0, 0.0, 0.0, 0.0, 0.0, 0.0, 0.0, 0.0, 0.0, 0.0, 0.0, 0.0, 0.0, 0.0, 0.0, 0.0, 0.0, 0.0, 0.0, 0.0, 0.0, 0.0, 0.0, 0.0, 0.0, 0.0, 0.0, 0.0, 0.0, 0.0, 0.0, 0.0, 0.0, 0.0, 0.0, 0.0, 0.0, 0.25, 1.0, 0.25, 1.0, 0.25, 1.0, 0.25, 1.0, 0.25, 1.0, 0.25, 1.0, 0.25, 1.0, 0.25, 1.0, 0.25, 1.0, 0.25, 1.0, 0.25, 1.0, 0.25, 1.0, 0.25, 1.0, 0.25, 1.0, 0.25, 1.0, 0.25, 1.0, 0.25, 1.0, 0.25, 1.0, 0.25, 1.0, 0.25, 1.0, 0.25, 1.0, 0.25, 1.0, 0.25, 1.0, 0.25, 1.0, 0.25, 1.0, 0.25, 1.0, 0.25, 1.0, 0.25, 1.0, 0.25, 1.0, 0.25, 1.0, 0.25, 1.0, 0.25, 1.0, 0.25, 1.0, 0.25, 1.0, 0.25, 1.0, 0.25, 1.0, 0.25, 1.0, 0.25, 1.0, 0.25, 1.0, 0.25, 1.0, 0.25, 1.0, 0.25, 1.0, 0.25, 1.0, 0.25, 1.0, 0.25, 1.0, 0.25, 1.0, 0.25, 1.0, 0.25, 1.0, 0.25, 1.0, 0.25, 1.0, 0.25, 1.0, 0.25, 1.0, 0.25, 1.0, 0.25, 1.0, 0.25, 1.0, 0.25, 1.0, 0.25, 1.0, 0.25, 1.0, 0.25, 1.0, 0.25, 1.0, 0.25, 1.0, 0.25, 1.0, 0.25, 1.0, 0.25, 1.0, 0.25, 1.0, 0.25, 1.0, 0.25, 1.0, 0.25, 1.0, 0.25, 1.0, 0.25, 1.0, 0.25, 1.0, 0.25, 1.0, 0.25, 1.0, 0.25, 1.0, 0.25, 1.0, 0.25, 1.0, 0.25, 1.0, 0.25, 1.0, 0.25, 1.0, 0.25, 1.0, 0.25, 1.0, 0.25, 1.0, 0.25, 1.0, 0.25, 1.0, 0.25, 1.0, 0.25, 1.0, 0.25, 1.0, 0.25, 1.0, 0.25, 1.0, 0.25, 1.0, 0.25, 1.0, 0.25, 1.0, 0.25, 1.0, 0.25, 1.0, 0.25, 1.0, 0.25, 1.0, 0.25, 1.0, 0.25, 1.0, 0.25, 1.0, 0.25, 1.0, 0.25, 1.0, 0.25, 1.0, 0.25, 1.0, 0.25, 1.0, 0.25, 1.0, 0.25, 1.0, 0.25, 1.0, 0.25, 1.0, 0.25, 1.0, 0.25, 1.0, 0.25, 1.0, 0.25, 1.0, 0.25, 1.0, 0.25, 1.0, 0.25, 1.0, 0.25, 1.0, 0.25, 1.0, 0.25, 1.0, 0.25, 1.0, 0.25, 1.0, 0.25, 1.0, 0.25, 1.0, 0.25, 1.0, 0.25, 1.0, 0.25, 1.0, 0.25, 1.0, 0.25, 1.0, 0.25, 1.0, 0.25, 1.0, 0.25, 1.0, 0.25, 1.0, 0.25, 1.0, 0.25, 1.0, 0.25, 1.0, 0.25, 1.0, 0.25, 1.0, 0.25, 1.0, 0.25, 1.0, 0.25, 1.0, 0.25, 1.0, 0.25, 1.0, 0.25, 1.0, 0.25, 1.0, 0.25, 1.0, 0.25, 1.0, 0.25, 1.0, 0.25, 1.0, 0.25, 1.0, 0.25, 1.0, 0.25, 1.0, 0.25, 1.0, 0.25, 1.0, 0.25, 1.0, 0.25, 1.0, 0.25, 1.0, 0.25, 1.0, 0.25, 1.0, 0.25, 1.0, 0.25, 1.0, 0.25, 1.0, 0.25, 1.0, 0.25, 1.0, 0.25, 1.0, 0.25, 1.0, 0.25, 1.0, 0.25, 1.0, 0.25, 1.0, 0.25, 1.0, 0.25, 1.0, 0.25, 1.0, 0.25, 1.0, 0.25, 1.0, 0.25, 1.0, 0.25, 1.0, 0.25, 1.0, 0.25, 1.0, 0.25, 1.0, 0.25, 1.0, 0.25, 1.0, 0.25, 1.0, 0.25, 1.0, 0.25, 1.0, 0.25, 1.0, 0.25, 1.0, 0.25, 1.0, 0.25, 1.0, 0.25, 1.0, 0.25, 1.0, 0.25, 1.0, 0.25, 1.0, 0.25, 1.0, 0.25, 1.0, 0.25, 1.0, 0.25, 1.0, 0.25, 1.0, 0.25, 1.0, 0.25, 1.0, 0.25, 1.0, 0.25, 1.0, 0.25, 1.0, 0.25, 1.0, 0.25, 1.0, 0.25, 1.0, 0.25, 1.0, 0.25, 1.0, 0.25, 1.0, 0.25, 1.0, 0.25, 1.0, 0.25, 1.0, 0.25, 1.0, 0.25, 1.0, 0.25, 1.0, 0.25, 1.0, 0.25, 1.0, 0.25, 1.0, 0.25, 1.0, 0.25, 1.0, 0.25, 1.0, 0.25, 1.0, 0.25, 1.0, 0.25, 1.0, 0.25, 1.0, 0.25, 1.0, 0.25, 1.0, 0.25, 1.0, 0.25, 1.0, 0.25, 1.0, 0.25, 1.0, 0.25, 1.0, 0.25, 1.0, 0.25, 1.0, 0.25, 1.0, 0.25, 1.0, 0.25, 1.0, 0.25, 1.0, 0.25, 1.0, 0.25, 1.0, 0.25, 1.0, 0.25, 1.0, 0.25, 1.0])
me_plane.update()
me_cylinder_001 = bpy.data.meshes.new('Cylinder.001')
me_cylinder_001.from_pydata([(1.392, 2.93, -1.511), (1.392, 0.05501, 0.6859), (1.385, 2.914, -1.532), (1.385, 0.03928, 0.6653), (1.364, 2.905, -1.543), (1.364, 0.03072, 0.6541), (1.341, 2.908, -1.54), (1.341, 0.03333, 0.6575), (1.325, 2.92, -1.523), (1.325, 0.04588, 0.6739), (1.325, 2.937, -1.501), (1.325, 0.0625, 0.6957), (1.34, 2.95, -1.485), (1.34, 0.07542, 0.7126), (1.363, 2.953, -1.48), (1.363, 0.07859, 0.7167), (1.384, 2.945, -1.491), (1.384, 0.07053, 0.7062)], [], [(0, 1, 3, 2), (2, 3, 5, 4), (4, 5, 7, 6), (6, 7, 9, 8), (8, 9, 11, 10), (10, 11, 13, 12), (12, 13, 15, 14), (3, 1, 17, 15, 13, 11, 9, 7, 5), (14, 15, 17, 16), (16, 17, 1, 0), (0, 2, 4, 6, 8, 10, 12, 14, 16)])
_uv = me_cylinder_001.uv_layers.new(name='UVMap')
_uv.uv.foreach_set('vector', [1.0, 0.5, 1.0, 1.0, 0.8889, 1.0, 0.8889, 0.5, 0.8889, 0.5, 0.8889, 1.0, 0.7778, 1.0, 0.7778, 0.5, 0.7778, 0.5, 0.7778, 1.0, 0.6667, 1.0, 0.6667, 0.5, 0.6667, 0.5, 0.6667, 1.0, 0.5556, 1.0, 0.5556, 0.5, 0.5556, 0.5, 0.5556, 1.0, 0.4444, 1.0, 0.4444, 0.5, 0.4444, 0.5, 0.4444, 1.0, 0.3333, 1.0, 0.3333, 0.5, 0.3333, 0.5, 0.3333, 1.0, 0.2222, 1.0, 0.2222, 0.5, 0.4043, 0.4339, 0.25, 0.49, 0.09573, 0.4339, 0.01365, 0.2917, 0.04215, 0.13, 0.1679, 0.02447, 0.3321, 0.02447, 0.4578, 0.13, 0.4864, 0.2917, 0.2222, 0.5, 0.2222, 1.0, 0.1111, 1.0, 0.1111, 0.5, 0.1111, 0.5, 0.1111, 1.0, 4.47e-08, 1.0, 4.47e-08, 0.5, 0.75, 0.49, 0.9043, 0.4339, 0.9864, 0.2917, 0.9578, 0.13, 0.8321, 0.02447, 0.6679, 0.02447, 0.5422, 0.13, 0.5136, 0.2917, 0.5957, 0.4339])
me_cylinder_001.materials.append(mat_material_003)
me_cylinder_001.update()
me_cube_004 = bpy.data.meshes.new('Cube.004')
me_cube_004.from_pydata([(-0.6392, -0.05674, -0.07049), (-0.6392, -0.05674, 0.07049), (-0.6392, 0.05674, -0.07049), (-0.6392, 0.05674, 0.07049), (0.6392, -0.05674, -0.07049), (0.6392, -0.05674, 0.07049), (0.6392, 0.05674, -0.07049), (0.6392, 0.05674, 0.07049)], [], [(0, 1, 3, 2), (2, 3, 7, 6), (6, 7, 5, 4), (4, 5, 1, 0), (2, 6, 4, 0), (7, 3, 1, 5)])
_uv = me_cube_004.uv_layers.new(name='UVMap')
_uv.uv.foreach_set('vector', [0.375, 0.0, 0.625, 0.0, 0.625, 0.25, 0.375, 0.25, 0.375, 0.25, 0.625, 0.25, 0.625, 0.5, 0.375, 0.5, 0.375, 0.5, 0.625, 0.5, 0.625, 0.75, 0.375, 0.75, 0.375, 0.75, 0.625, 0.75, 0.625, 1.0, 0.375, 1.0, 0.125, 0.5, 0.375, 0.5, 0.375, 0.75, 0.125, 0.75, 0.625, 0.5, 0.875, 0.5, 0.875, 0.75, 0.625, 0.75])
me_cube_004.update()
me_cube_005 = bpy.data.meshes.new('Cube.005')
me_cube_005.from_pydata([(-0.07097, -0.01148, -0.1048), (-0.07097, -0.01148, 0.1048), (-0.07097, 0.01148, -0.1048), (-0.07097, 0.01148, 0.1048), (0.07097, -0.01148, -0.1048), (0.07097, -0.01148, 0.1048), (0.07097, 0.01148, -0.1048), (0.07097, 0.01148, 0.1048)], [], [(0, 1, 3, 2), (2, 3, 7, 6), (6, 7, 5, 4), (4, 5, 1, 0), (2, 6, 4, 0), (7, 3, 1, 5)])
_uv = me_cube_005.uv_layers.new(name='UVMap')
_uv.uv.foreach_set('vector', [0.375, 0.0, 0.625, 0.0, 0.625, 0.25, 0.375, 0.25, 0.375, 0.25, 0.625, 0.25, 0.625, 0.5, 0.375, 0.5, 0.375, 0.5, 0.625, 0.5, 0.625, 0.75, 0.375, 0.75, 0.375, 0.75, 0.625, 0.75, 0.625, 1.0, 0.375, 1.0, 0.125, 0.5, 0.375, 0.5, 0.375, 0.75, 0.125, 0.75, 0.625, 0.5, 0.875, 0.5, 0.875, 0.75, 0.625, 0.75])
me_cube_005.update()
me_cylinder_004 = bpy.data.meshes.new('Cylinder.004')
me_cylinder_004.from_pydata([(0.0, 2.8, 0.2463), (0.0, -3.583, 0.2463), (0.2426, 2.8, 0.188), (0.2426, -3.583, 0.188), (0.3717, 2.8, 0.06948), (0.3717, -3.583, 0.06948), (0.3084, 2.8, -0.006717), (0.3084, -3.583, -0.006717), (0.1915, 2.8, -0.3739), (0.1915, -3.583, -0.3739), (-0.1915, 2.8, -0.3739), (-0.1915, -3.583, -0.3739), (-0.3084, 2.8, -0.006717), (-0.3084, -3.583, -0.006717), (-0.3717, 2.8, 0.06948), (-0.3717, -3.583, 0.06948), (-0.2426, 2.8, 0.188), (-0.2426, -3.583, 0.188)], [], [(0, 1, 3, 2), (2, 3, 5, 4), (4, 5, 7, 6), (6, 7, 9, 8), (8, 9, 11, 10), (10, 11, 13, 12), (12, 13, 15, 14), (3, 1, 17, 15, 13, 11, 9, 7, 5), (14, 15, 17, 16), (16, 17, 1, 0), (0, 2, 4, 6, 8, 10, 12, 14, 16)])
_uv = me_cylinder_004.uv_layers.new(name='UVMap')
_uv.uv.foreach_set('vector', [1.0, 0.5, 1.0, 1.0, 0.8889, 1.0, 0.8889, 0.5, 0.8889, 0.5, 0.8889, 1.0, 0.7778, 1.0, 0.7778, 0.5, 0.7778, 0.5, 0.7778, 1.0, 0.6667, 1.0, 0.6667, 0.5, 0.6667, 0.5, 0.6667, 1.0, 0.5556, 1.0, 0.5556, 0.5, 0.5556, 0.5, 0.5556, 1.0, 0.4444, 1.0, 0.4444, 0.5, 0.4444, 0.5, 0.4444, 1.0, 0.3333, 1.0, 0.3333, 0.5, 0.3333, 0.5, 0.3333, 1.0, 0.2222, 1.0, 0.2222, 0.5, 0.4043, 0.4339, 0.25, 0.49, 0.09573, 0.4339, 0.01365, 0.2917, 0.04215, 0.13, 0.1679, 0.02447, 0.3321, 0.02447, 0.4578, 0.13, 0.4864, 0.2917, 0.2222, 0.5, 0.2222, 1.0, 0.1111, 1.0, 0.1111, 0.5, 0.1111, 0.5, 0.1111, 1.0, 4.47e-08, 1.0, 4.47e-08, 0.5, 0.75, 0.49, 0.9043, 0.4339, 0.9864, 0.2917, 0.9578, 0.13, 0.8321, 0.02447, 0.6679, 0.02447, 0.5422, 0.13, 0.5136, 0.2917, 0.5957, 0.4339])
me_cylinder_004.materials.append(mat_material_003)
me_cylinder_004.update()
me_cylinder_007 = bpy.data.meshes.new('Cylinder.007')
me_cylinder_007.from_pydata([(-2.384e-07, 0.03579, 0.0), (-2.384e-07, 0.03579, 1.199), (0.02663, -0.0179, 0.0), (0.02663, -0.0179, 1.199), (-0.02663, -0.0179, 0.0), (-0.02663, -0.0179, 1.199)], [], [(0, 1, 3, 2), (2, 3, 5, 4), (3, 1, 5), (4, 5, 1, 0), (0, 2, 4)])
_uv = me_cylinder_007.uv_layers.new(name='UVMap')
_uv.uv.foreach_set('vector', [1.0, 0.5, 1.0, 1.0, 0.6667, 1.0, 0.6667, 0.5, 0.6667, 0.5, 0.6667, 1.0, 0.3333, 1.0, 0.3333, 0.5, 0.4578, 0.13, 0.25, 0.49, 0.04215, 0.13, 0.3333, 0.5, 0.3333, 1.0, -5.96e-08, 1.0, -5.96e-08, 0.5, 0.75, 0.49, 0.9578, 0.13, 0.5422, 0.13])
me_cylinder_007.materials.append(mat_material_003)
me_cylinder_007.update()
me_cube_016 = bpy.data.meshes.new('Cube.016')
me_cube_016.from_pydata([(16.21, 4.4, 1.976), (16.21, 4.4, 2.407), (16.21, 5.873, 1.976), (16.21, 5.873, 2.407), (16.34, 4.4, 1.976), (16.34, 4.4, 2.407), (16.34, 5.873, 1.976), (16.34, 5.873, 2.407), (16.21, 4.4, 2.204), (16.21, 5.873, 2.204), (16.34, 5.873, 2.204), (16.34, 4.4, 2.204), (17.05, 5.873, 2.407), (17.05, 4.4, 2.407), (17.05, 5.873, 2.204), (17.05, 4.4, 2.204)], [], [(8, 1, 3, 9), (9, 3, 7, 10), (10, 7, 12, 14), (11, 5, 1, 8), (2, 6, 4, 0), (7, 3, 1, 5), (4, 11, 8, 0), (6, 10, 11, 4), (2, 9, 10, 6), (0, 8, 9, 2), (14, 12, 13, 15), (7, 5, 13, 12), (11, 10, 14, 15), (5, 11, 15, 13)])
_uv = me_cube_016.uv_layers.new(name='UVMap')
_uv.uv.foreach_set('vector', [0.5, 0.0, 0.625, 0.0, 0.625, 0.25, 0.5, 0.25, 0.5, 0.25, 0.625, 0.25, 0.625, 0.5, 0.5, 0.5, 0.5, 0.5, 0.625, 0.5, 0.625, 0.5, 0.5, 0.5, 0.5, 0.75, 0.625, 0.75, 0.625, 1.0, 0.5, 1.0, 0.125, 0.5, 0.375, 0.5, 0.375, 0.75, 0.125, 0.75, 0.625, 0.5, 0.875, 0.5, 0.875, 0.75, 0.625, 0.75, 0.375, 0.75, 0.5, 0.75, 0.5, 1.0, 0.375, 1.0, 0.375, 0.5, 0.5, 0.5, 0.5, 0.75, 0.375, 0.75, 0.375, 0.25, 0.5, 0.25, 0.5, 0.5, 0.375, 0.5, 0.375, 0.0, 0.5, 0.0, 0.5, 0.25, 0.375, 0.25, 0.5, 0.5, 0.625, 0.5, 0.625, 0.75, 0.5, 0.75, 0.625, 0.5, 0.625, 0.75, 0.625, 0.75, 0.625, 0.5, 0.5, 0.75, 0.5, 0.5, 0.5, 0.5, 0.5, 0.75, 0.625, 0.75, 0.5, 0.75, 0.5, 0.75, 0.625, 0.75])
me_cube_016.update()
me_cube_019 = bpy.data.meshes.new('Cube.019')
me_cube_019.from_pydata([(-0.3048, -0.3048, -0.3048), (-0.3048, -0.3048, 0.3048), (-0.3048, 0.3048, -0.3048), (-0.3048, 0.3048, 0.3048), (0.3048, -0.3048, -0.3048), (0.3048, -0.3048, 0.3048), (0.3048, 0.3048, -0.3048), (0.3048, 0.3048, 0.3048)], [], [(0, 1, 3, 2), (2, 3, 7, 6), (6, 7, 5, 4), (4, 5, 1, 0), (2, 6, 4, 0), (7, 3, 1, 5)])
_uv = me_cube_019.uv_layers.new(name='UVMap')
_uv.uv.foreach_set('vector', [0.375, 0.0, 0.625, 0.0, 0.625, 0.25, 0.375, 0.25, 0.375, 0.25, 0.625, 0.25, 0.625, 0.5, 0.375, 0.5, 0.375, 0.5, 0.625, 0.5, 0.625, 0.75, 0.375, 0.75, 0.375, 0.75, 0.625, 0.75, 0.625, 1.0, 0.375, 1.0, 0.125, 0.5, 0.375, 0.5, 0.375, 0.75, 0.125, 0.75, 0.625, 0.5, 0.875, 0.5, 0.875, 0.75, 0.625, 0.75])
me_cube_019.update()

# ---- objects
ob_dryer = bpy.data.objects.new('Dryer', me_cube_002)
ob_washer = bpy.data.objects.new('Washer', me_cube_001)
ob_hanging_south = bpy.data.objects.new('Hanging south', me_cube_008)
ob_sink_cabinet_laundry = bpy.data.objects.new('Sink cabinet laundry', me_cube_003)
ob_cube_003 = bpy.data.objects.new('Cube.003', me_cube_018)
ob_cube = bpy.data.objects.new('Cube', me_cube_014)
ob_kitchen_east = bpy.data.objects.new('Kitchen east', me_cube_009)
ob_kitchen_west = bpy.data.objects.new('Kitchen west', me_cube_007)
ob_penninsula = bpy.data.objects.new('Penninsula', me_cube_006)
ob_coffee = bpy.data.objects.new('Coffee', me_cube_010)
ob_left_of_oven = bpy.data.objects.new('Left of oven', me_cube_011)
ob_left_of_oven_001 = bpy.data.objects.new('Left of oven.001', me_cube_013)
ob_over_range = bpy.data.objects.new('Over range', me_cube_017)
ob_medicine_cabinet = bpy.data.objects.new('Medicine cabinet', me_cube_015)
ob_fridge = bpy.data.objects.new('Fridge', me_cube)
ob_oven = bpy.data.objects.new('Oven', me_cube_012)
ob_light = bpy.data.objects.new('Light', light_light)
ob_camera = bpy.data.objects.new('Camera', cam_camera)
ob_house_interior = bpy.data.objects.new('House interior', me_plane)
ob_cylinder = bpy.data.objects.new('Cylinder', me_cylinder_001)
ob_cube_004 = bpy.data.objects.new('Cube.004', me_cube_004)
ob_cube_005 = bpy.data.objects.new('Cube.005', me_cube_005)
ob_cylinder_001 = bpy.data.objects.new('Cylinder.001', me_cylinder_004)
ob_cylinder_002 = bpy.data.objects.new('Cylinder.002', me_cylinder_007)
ob_point = bpy.data.objects.new('Point', light_point)
ob_point_001 = bpy.data.objects.new('Point.001', light_point_001)
ob_camera_001 = bpy.data.objects.new('Camera.001', cam_camera_001)
ob_soffit_to_remove = bpy.data.objects.new('soffit to remove', me_cube_016)
ob_cube_001 = bpy.data.objects.new('Cube.001', me_cube_019)

# ---- transforms, parenting, visibility, modifiers, constraints
ob_dryer.location = (-0.9566, 0.8375, 0.0)
ob_dryer.scale = (0.9212, 1.079, 1.166)
ob_washer.location = (-0.9647, 2.172, 0.0)
ob_washer.scale = (0.9212, 1.079, 1.166)
ob_hanging_south.location = (-1.42, -0.1591, 1.707)
ob_hanging_south.scale = (0.3256, 0.6575, 0.4911)
ob_sink_cabinet_laundry.location = (-1.072, 1.509, 0.0)
ob_sink_cabinet_laundry.scale = (1.222, 0.8111, 0.666)
ob_cube_003.location = (-1.223, 2.976, 1.618)
ob_cube_003.rotation_euler = (0.0, -0.0, -1.571)
ob_cube_003.scale = (1.189, 1.23, 0.9824)
ob_cube.location = (16.64, 5.129, 0.01305)
ob_cube.scale = (1.333, 2.458, 0.125)
ob_kitchen_east.location = (2.388, 2.863, 1.958)
ob_kitchen_east.scale = (1.099, 1.222, 0.9385)
ob_kitchen_west.location = (0.7731, 5.803, 1.813)
ob_kitchen_west.scale = (1.0, 0.6402, 0.9325)
ob_penninsula.location = (0.3316, 5.672, 0.0)
ob_penninsula.scale = (1.0, 0.3705, 0.07443)
ob_coffee.location = (1.144, 2.96, 0.0)
ob_coffee.scale = (0.9352, 0.823, 0.5707)
ob_left_of_oven.location = (-1.16, 2.698, 0.0)
ob_left_of_oven.rotation_euler = (0.0, -0.0, -1.571)
ob_left_of_oven.scale = (0.9352, 0.823, 0.5707)
ob_left_of_oven_001.location = (-1.161, 3.755, 0.0)
ob_left_of_oven_001.rotation_euler = (0.0, -0.0, -1.571)
ob_left_of_oven_001.scale = (0.9352, 0.823, 0.5707)
ob_over_range.location = (-1.207, 2.698, 1.689)
ob_over_range.scale = (0.4807, 3.192, 0.7501)
ob_medicine_cabinet.location = (-1.264, 5.302, 1.729)
ob_medicine_cabinet.scale = (0.4807, 3.192, 0.7501)
ob_fridge.location = (2.396, 3.156, 0.0)
ob_fridge.scale = (1.196, 1.263, 1.164)
ob_oven.location = (-1.033, 3.363, 0.458)
ob_oven.rotation_euler = (0.0, -0.0, -1.571)
ob_oven.scale = (0.944, 1.036, 0.9845)
ob_light.location = (4.076, 1.005, 5.904)
ob_light.rotation_euler = (0.6503, 0.05522, 1.866)
ob_light.lock_rotations_4d = False
ob_light.empty_display_type = 'ARROWS'
ob_light.color = (0.0, 0.0, 0.0, 0.0)
ob_light.lineart.crease_threshold = 0.0
ob_camera.location = (7.359, -6.926, 4.958)
ob_camera.rotation_euler = (1.109, 0.0, 0.8149)
ob_camera.lock_rotations_4d = False
ob_camera.empty_display_type = 'ARROWS'
ob_camera.color = (0.0, 0.0, 0.0, 0.0)
ob_camera.display_type = 'WIRE'
ob_camera.lineart.crease_threshold = 0.0
ob_house_interior.location = (0.0, 0.0, 0.0)
ob_cylinder.location = (0.0, -0.1044, 0.0)
ob_cube_004.location = (-0.9527, 2.584, 1.397)
ob_cube_004.scale = (0.4967, 0.6715, 0.5405)
ob_cube_005.location = (0.4202, 2.56, 0.7739)
ob_cube_005.scale = (0.7158, 2.212, 0.4845)
ob_cylinder_001.location = (0.4155, 1.286, 0.7844)
ob_cylinder_001.scale = (0.07, 0.45, 0.09)
ob_cylinder_002.location = (0.4103, 2.447, 0.0)
ob_cylinder_002.scale = (0.5722, 0.5677, 0.6462)
_m = ob_cylinder_002.modifiers.new('Array', 'ARRAY')
_m.count = 17
_m.use_constant_offset = True
_m.constant_offset_displace = (0.0, -0.3556, 0.0)
_m.relative_offset_displace = (0.0, 1.0, 0.0)
ob_point.location = (0.2226, 0.5196, 2.411)
ob_point_001.location = (-1.159, -2.256, 2.423)
ob_camera_001.location = (0.9154, -1.186, 1.573)
ob_camera_001.rotation_euler = (1.166, 1.595e-06, 0.4747)
ob_soffit_to_remove.location = (0.0, 0.0, 0.0)
ob_cube_001.location = (16.89, 6.578, 2.227)
ob_cube_001.scale = (0.5417, 1.958, 0.5833)

# ---- collection membership
col_appliances_001.objects.link(ob_dryer)
col_appliances_001.objects.link(ob_washer)
col_cabinets_001.objects.link(ob_hanging_south)
col_cabinets_001.objects.link(ob_sink_cabinet_laundry)
col_kitchen.objects.link(ob_cube_003)
col_kitchen.objects.link(ob_cube)
col_cabinets.objects.link(ob_kitchen_east)
col_cabinets.objects.link(ob_kitchen_west)
col_cabinets.objects.link(ob_penninsula)
col_cabinets.objects.link(ob_coffee)
col_cabinets.objects.link(ob_left_of_oven)
col_cabinets.objects.link(ob_left_of_oven_001)
col_cabinets.objects.link(ob_over_range)
col_cabinets.objects.link(ob_medicine_cabinet)
col_appliances.objects.link(ob_fridge)
col_appliances.objects.link(ob_oven)
col_house_structure.objects.link(ob_light)
col_house_structure.objects.link(ob_camera)
col_house_structure.objects.link(ob_house_interior)
col_house_structure.objects.link(ob_cylinder)
col_house_structure.objects.link(ob_cube_004)
col_house_structure.objects.link(ob_cube_005)
col_house_structure.objects.link(ob_cylinder_001)
col_house_structure.objects.link(ob_cylinder_002)
col_house_structure.objects.link(ob_point)
col_house_structure.objects.link(ob_point_001)
col_house_structure.objects.link(ob_camera_001)
col_bathroom.objects.link(ob_soffit_to_remove)
col_bathroom.objects.link(ob_cube_001)

# ---- scene / render settings (as saved in the file)
scene.camera = ob_camera_001
scene.frame_start = 1; scene.frame_end = 250; scene.frame_set(1)
scene.render.engine = 'BLENDER_EEVEE_NEXT'
scene.cycles.sampling_pattern = 'TABULATED_SOBOL'
scene.cycles.use_light_tree = False
scene.view_settings.view_transform = 'Filmic'
bpy.context.view_layer.update()
